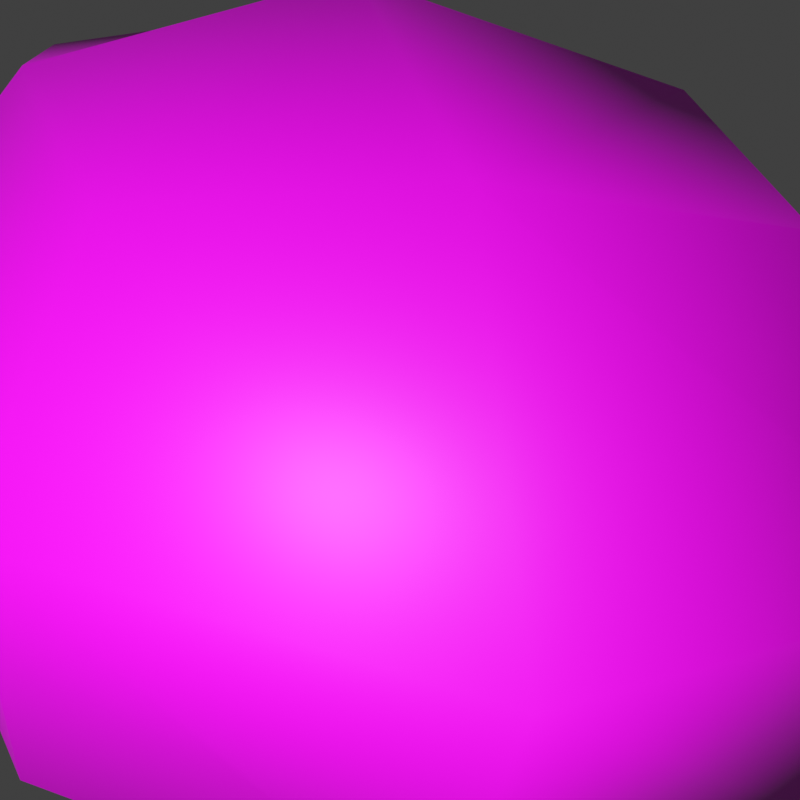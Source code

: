 # Source: Guppy.blend  (saved by Blender 4.5.90; exported with 4.5.12 LTS)
import bpy
from mathutils import Matrix  # noqa: F401  (used for matrix-valued properties, if any)

bpy.ops.wm.read_factory_settings(use_empty=True)
scene = bpy.context.scene
scene.name = 'Scene'

# ---- collections
col_collection = bpy.data.collections.new('Collection'); scene.collection.children.link(col_collection)
col_guppy2 = bpy.data.collections.new('Guppy2'); col_collection.children.link(col_guppy2)
col_guppy2.hide_render = True
col_guppy1 = bpy.data.collections.new('Guppy1'); col_collection.children.link(col_guppy1)
col_guppy1.hide_render = True
col_tank = bpy.data.collections.new('Tank'); col_collection.children.link(col_tank)
col_tank.hide_render = True
col_collection_4 = bpy.data.collections.new('Collection 4'); col_collection.children.link(col_collection_4)

# ---- images (referenced by path relative to the original .blend; pixels are not part of the script)
import os
ASSET_DIR = os.environ.get("B2B_ASSET_DIR", "")  # directory of the original .blend (textures are referenced by path, not embedded)
HERE = os.path.dirname(os.path.abspath(__file__))  # packed textures are extracted next to this script under _unpacked/

def load_image(name, relpath, width, height, colorspace="sRGB"):
    """Load a texture the original file referenced (path relative to the .blend, or extracted next to this script)."""
    p = next((c for c in (os.path.join(HERE, relpath), os.path.join(ASSET_DIR, relpath)) if relpath and os.path.exists(c)), "")
    if p:
        img = bpy.data.images.load(p, check_existing=True)
        img.name = name
    else:  # same state as the original file: an image datablock whose file is absent (Cycles renders it pink)
        img = bpy.data.images.new(name, width, height)
        img.source = "FILE"
        img.filepath = "//" + (relpath or name)
    img.colorspace_settings.name = colorspace
    return img
img_guppy_tex = load_image('guppy_tex', 'guppy_tex.png', 1024, 1024, 'sRGB')
img_substrate_png = load_image('substrate.png', 'substrate.png', 1024, 1024, 'sRGB')
img_rock_png = load_image('rock.png', 'rock.png', 1024, 1024, 'sRGB')

# ---- materials (node trees are filled in below, after node groups)
mat_material_001 = bpy.data.materials.new('Material.001')
mat_material = bpy.data.materials.new('Material')
mat_material.use_backface_culling = True
mat_material_002 = bpy.data.materials.new('Material.002')
mat_material_003 = bpy.data.materials.new('Material.003')
mat_material_004 = bpy.data.materials.new('Material.004')

# ---- material node trees
mat_material_001.use_nodes = True; mat_material_001.node_tree.nodes.clear()
_N = mat_material_001.node_tree.nodes; _L = mat_material_001.node_tree.links
n0 = _N.new('ShaderNodeOutputMaterial'); n0.name = 'Material Output'; n0.location = (200, 100)
n1 = _N.new('ShaderNodeBsdfPrincipled'); n1.name = 'Principled BSDF'; n1.location = (-200, 100)
n2 = _N.new('ShaderNodeTexImage'); n2.name = 'Image Texture'; n2.location = (-490, 80)
n2.image = img_guppy_tex
_L.new(n1.outputs[0], n0.inputs[0])
_L.new(n2.outputs[0], n1.inputs[0])
n0.is_active_output = True
mat_material.use_nodes = True; mat_material.node_tree.nodes.clear()
_N = mat_material.node_tree.nodes; _L = mat_material.node_tree.links
n0 = _N.new('ShaderNodeOutputMaterial'); n0.name = 'Material Output'; n0.location = (200, 100)
n1 = _N.new('ShaderNodeEmission'); n1.name = 'Emission'; n1.location = (-200, 100)
n1.inputs[0].default_value = (0.2219, 0.7926, 1.0, 1.0)
_L.new(n1.outputs[0], n0.inputs[0])
n0.is_active_output = True
mat_material_002.use_nodes = True; mat_material_002.node_tree.nodes.clear()
_N = mat_material_002.node_tree.nodes; _L = mat_material_002.node_tree.links
n0 = _N.new('ShaderNodeBsdfPrincipled'); n0.name = 'Principled BSDF'; n0.location = (-200, 100)
n0.inputs[0].default_value = (0.0, 0.0, 0.0, 1.0)
n1 = _N.new('ShaderNodeOutputMaterial'); n1.name = 'Material Output'; n1.location = (200, 100)
_L.new(n0.outputs[0], n1.inputs[0])
n1.is_active_output = True
mat_material_003.use_nodes = True; mat_material_003.node_tree.nodes.clear()
_N = mat_material_003.node_tree.nodes; _L = mat_material_003.node_tree.links
n0 = _N.new('ShaderNodeBsdfPrincipled'); n0.name = 'Principled BSDF'; n0.location = (-166, 127)
n0.inputs[27].default_value = (0.2159, 0.6867, 1.0, 1.0)
n0.inputs[28].default_value = 0.1
n1 = _N.new('ShaderNodeOutputMaterial'); n1.name = 'Material Output'; n1.location = (153, 131)
n2 = _N.new('ShaderNodeTexImage'); n2.name = 'Image Texture'; n2.location = (-492, 91)
n2.image = img_substrate_png
n2.interpolation = 'Closest'
_L.new(n0.outputs[0], n1.inputs[0])
_L.new(n2.outputs[0], n0.inputs[0])
n1.is_active_output = True
mat_material_004.use_nodes = True; mat_material_004.node_tree.nodes.clear()
_N = mat_material_004.node_tree.nodes; _L = mat_material_004.node_tree.links
n0 = _N.new('ShaderNodeBsdfPrincipled'); n0.name = 'Principled BSDF'; n0.location = (-200, 100)
n1 = _N.new('ShaderNodeOutputMaterial'); n1.name = 'Material Output'; n1.location = (200, 100)
n2 = _N.new('ShaderNodeTexImage'); n2.name = 'Image Texture'; n2.location = (-490, 80)
n2.image = img_rock_png
_L.new(n0.outputs[0], n1.inputs[0])
_L.new(n2.outputs[0], n0.inputs[0])
n1.is_active_output = True

# ---- world
world_world = bpy.data.worlds.new('World'); scene.world = world_world
world_world.use_nodes = True; world_world.node_tree.nodes.clear()
_N = world_world.node_tree.nodes; _L = world_world.node_tree.links
n0 = _N.new('ShaderNodeOutputWorld'); n0.name = 'World Output'; n0.location = (200, 100)
n1 = _N.new('ShaderNodeBackground'); n1.name = 'Background'; n1.location = (-200, 100)
n1.inputs[0].default_value = (0.05088, 0.05088, 0.05088, 1.0)
_L.new(n1.outputs[0], n0.inputs[0])
n0.is_active_output = True
world_world.color = (0.05088, 0.05088, 0.05088)
world_world.sun_shadow_jitter_overblur = 0.0

# ---- cameras
cam_camera = bpy.data.cameras.new('Camera')
cam_camera.clip_end = 150.0
cam_camera.ortho_scale = 7.314

# ---- lights
light_light = bpy.data.lights.new('Light', 'POINT')
light_light.energy = 4000.0
light_light.shadow_soft_size = 0.1

# ---- meshes
me_cylinder_002 = bpy.data.meshes.new('Cylinder.002')
me_cylinder_002.from_pydata([(-0.08965, -0.05542, -0.1613), (-0.3351, -0.05309, 1.801), (-0.1856, -0.1108, -0.1613), (-0.3763, -0.1926, 1.59), (-0.2816, -0.05542, -0.1613), (-0.4807, -0.1419, 1.555), (0.1608, -0.2, 1.232), (-0.3584, -0.2336, 1.478), (-0.4628, -0.1828, 1.443), (0.1608, -0.2, 0.2748), (-0.1856, -0.4, 0.2748), (-0.5321, -0.2, 0.2748), (-0.519, -0.05309, 1.801), (-0.4291, -0.1062, 1.821), (-0.1856, -0.4, 1.232), (-0.5321, -0.2, 1.232), (-0.4069, -0.2167, 1.437), (-0.4933, -0.1519, 1.492), (-0.3457, -0.2236, 1.541), (-0.4322, -0.1588, 1.596), (-0.08965, 0.0, -0.1613), (-0.3351, 0.0, 1.801), (-0.2816, 0.0, -0.1613), (-0.519, 0.0, 1.801), (-0.6227, 0.0, 1.232), (0.1608, 0.0, 1.232), (0.1608, 0.0, 0.2748), (-0.6227, 0.0, 0.2748), (-0.4548, -0.188, 1.621), (-0.3879, -0.2285, 1.614), (-0.3513, -0.2656, 1.556), (-0.3665, -0.2776, 1.479), (-0.528, -0.1797, 1.496), (-0.4915, -0.2168, 1.438), (-0.4245, -0.2573, 1.431), (-0.5129, -0.1678, 1.572), (-0.4291, 0.0, 1.821), (-1.152, 0.0, -0.7241), (-0.7568, 0.0, 0.2924), (-0.08965, 0.0, -0.9817), (-0.2816, 0.0, -0.9817), (0.7267, 0.0, -0.7359), (-0.6227, 0.0, 0.7535), (0.1608, -0.2, 0.7535), (0.4612, -0.4456, 0.7535)], [], [(25, 21, 1, 6), (6, 1, 13, 14), (19, 5, 35, 28), (21, 36, 13, 1), (22, 20, 0, 2, 4), (10, 14, 15, 11), (9, 43, 6, 14, 10), (26, 25, 6, 43, 9), (20, 26, 9, 0), (0, 9, 10, 2), (2, 10, 11, 4), (5, 19, 3, 13, 12), (3, 18, 7, 14, 13), (8, 17, 5, 12, 15), (7, 16, 8, 15, 14), (11, 15, 24, 42, 27), (15, 12, 23, 24), (4, 11, 27, 22), (31, 30, 29, 28, 35, 32, 33, 34), (3, 19, 28, 29), (5, 17, 32, 35), (8, 16, 34, 33), (7, 18, 30, 31), (18, 3, 29, 30), (16, 7, 31, 34), (17, 8, 33, 32), (13, 36, 23, 12), (22, 27, 38, 37), (20, 22, 40, 39), (20, 41, 26), (22, 37, 40), (20, 39, 41), (43, 6, 44), (27, 42, 38)])
_uv = me_cylinder_002.uv_layers.new(name='UVMap')
_uv.uv.foreach_set('vector', [0.75, 0.8855, 0.75, 1.0, 0.6667, 1.0, 0.6667, 0.8855, 0.6667, 0.8855, 0.6667, 1.0, 0.5, 1.0, 0.5, 0.8855, 0.4154, 0.9902, 0.4, 0.9902, 0.4, 0.9902, 0.4154, 0.9902, 0.4578, 0.25, 0.25, 0.25, 0.25, 0.01, 0.4578, 0.13, 0.5422, 0.25, 0.9578, 0.25, 0.9578, 0.13, 0.75, 0.01, 0.5422, 0.13, 0.5, 0.6206, 0.5, 0.8855, 0.3333, 0.8855, 0.3333, 0.6206, 0.6667, 0.6206, 0.6667, 0.7531, 0.6667, 0.8855, 0.5, 0.8855, 0.5, 0.6206, 0.75, 0.6206, 0.75, 0.8855, 0.6667, 0.8855, 0.6667, 0.7531, 0.6667, 0.6206, 0.75, 0.5, 0.75, 0.6206, 0.6667, 0.6206, 0.6667, 0.5, 0.6667, 0.5, 0.6667, 0.6206, 0.5, 0.6206, 0.5, 0.5, 0.5, 0.5, 0.5, 0.6206, 0.3333, 0.6206, 0.3333, 0.5, 0.4, 0.9902, 0.4154, 0.9902, 0.4309, 0.9902, 0.5, 1.0, 0.3333, 1.0, 0.4309, 0.9902, 0.4524, 0.9428, 0.4739, 0.8953, 0.5, 0.8855, 0.5, 1.0, 0.3582, 0.8953, 0.3791, 0.9428, 0.4, 0.9902, 0.3333, 1.0, 0.3333, 0.8855, 0.4739, 0.8953, 0.4161, 0.8953, 0.3582, 0.8953, 0.3333, 0.8855, 0.5, 0.8855, 0.3333, 0.6206, 0.3333, 0.8855, 0.25, 0.8855, 0.25, 0.7531, 0.25, 0.6206, 0.3333, 0.8855, 0.3333, 1.0, 0.25, 1.0, 0.25, 0.8855, 0.3333, 0.5, 0.3333, 0.6206, 0.25, 0.6206, 0.25, 0.5, 0.4739, 0.8953, 0.4524, 0.9428, 0.4309, 0.9902, 0.4154, 0.9902, 0.4, 0.9902, 0.3791, 0.9428, 0.3582, 0.8953, 0.4161, 0.8953, 0.4309, 0.9902, 0.4154, 0.9902, 0.4154, 0.9902, 0.4309, 0.9902, 0.4, 0.9902, 0.3791, 0.9428, 0.3791, 0.9428, 0.4, 0.9902, 0.3582, 0.8953, 0.4161, 0.8953, 0.4161, 0.8953, 0.3582, 0.8953, 0.4739, 0.8953, 0.4524, 0.9428, 0.4524, 0.9428, 0.4739, 0.8953, 0.4524, 0.9428, 0.4309, 0.9902, 0.4309, 0.9902, 0.4524, 0.9428, 0.4161, 0.8953, 0.4739, 0.8953, 0.4739, 0.8953, 0.4161, 0.8953, 0.3791, 0.9428, 0.3582, 0.8953, 0.3582, 0.8953, 0.3791, 0.9428, 0.25, 0.01, 0.25, 0.25, 0.04215, 0.25, 0.04215, 0.13, 0.25, 0.5, 0.25, 0.6206, 0.25, 0.6206, 0.25, 0.5, 0.9578, 0.25, 0.5422, 0.25, 0.5422, 0.25, 0.9578, 0.25, 0.75, 0.5, 0.75, 0.5, 0.75, 0.6206, 0.5422, 0.25, 0.25, 0.5, 0.5422, 0.25, 0.75, 0.5, 0.9578, 0.25, 0.75, 0.5, 0.6667, 0.7531, 0.6667, 0.8855, 0.0, 0.0, 0.25, 0.6206, 0.25, 0.7531, 0.25, 0.6206])
me_cylinder_002.update()
me_cylinder_004 = bpy.data.meshes.new('Cylinder.004')
me_cylinder_004.from_pydata([(0.1459, -0.05542, -0.6562), (-0.09958, -0.05309, 1.306), (0.04989, -0.1108, -0.6562), (-0.1407, -0.1926, 1.095), (-0.04611, -0.05542, -0.6562), (-0.2451, -0.1419, 1.06), (0.3963, -0.2, 0.7373), (-0.1228, -0.2336, 0.9827), (-0.2272, -0.1828, 0.9476), (0.3963, -0.2, -0.2202), (0.04989, -0.4, -0.2202), (-0.2965, -0.2, -0.2202), (-0.2835, -0.05309, 1.306), (-0.1936, -0.1062, 1.326), (0.04989, -0.4, 0.7373), (-0.2965, -0.2, 0.7373), (-0.1713, -0.2167, 0.9418), (-0.2578, -0.1519, 0.9967), (-0.1102, -0.2236, 1.046), (-0.1966, -0.1588, 1.101), (0.1459, -6.309e-09, -0.6562), (-0.09958, -6.309e-09, 1.306), (-0.04611, -6.309e-09, -0.6562), (-0.2835, -6.309e-09, 1.306), (-0.3872, -6.309e-09, 0.7373), (0.3963, -6.309e-09, 0.7373), (0.3963, -6.309e-09, -0.2202), (-0.3872, -6.309e-09, -0.2202), (-0.2193, -0.188, 1.126), (-0.1524, -0.2285, 1.119), (-0.1158, -0.2656, 1.061), (-0.131, -0.2776, 0.9845), (-0.2925, -0.1797, 1.001), (-0.2559, -0.2168, 0.9426), (-0.189, -0.2573, 0.9356), (-0.2773, -0.1678, 1.077), (-0.1936, -6.309e-09, 1.326), (-0.9165, -6.309e-09, -1.219), (-0.7559, -6.309e-09, -0.2025), (0.1459, -6.309e-09, -1.477), (-0.04611, -6.309e-09, -1.477), (0.9623, -6.309e-09, -1.231), (-0.3872, -6.309e-09, 0.2586), (0.3963, -0.2, 0.2586), (0.6968, -0.4456, 0.2586), (0.1459, 0.05542, -0.6562), (-0.09958, 0.05309, 1.306), (0.04989, 0.1108, -0.6562), (-0.1407, 0.1926, 1.095), (-0.04611, 0.05542, -0.6562), (-0.2451, 0.1419, 1.06), (0.3963, 0.2, 0.7373), (-0.1228, 0.2336, 0.9827), (-0.2272, 0.1828, 0.9476), (0.3963, 0.2, -0.2202), (0.04989, 0.4, -0.2202), (-0.2965, 0.2, -0.2202), (-0.2835, 0.05309, 1.306), (-0.1936, 0.1062, 1.326), (0.04989, 0.4, 0.7373), (-0.2965, 0.2, 0.7373), (-0.1713, 0.2167, 0.9418), (-0.2578, 0.1519, 0.9967), (-0.1102, 0.2236, 1.046), (-0.1966, 0.1588, 1.101), (-0.2193, 0.188, 1.126), (-0.1524, 0.2285, 1.119), (-0.1158, 0.2656, 1.061), (-0.131, 0.2776, 0.9845), (-0.2925, 0.1797, 1.001), (-0.2559, 0.2168, 0.9426), (-0.189, 0.2573, 0.9356), (-0.2773, 0.1678, 1.077), (0.3963, 0.2, 0.2586), (0.6968, 0.4456, 0.2586)], [], [(25, 1, 6), (1, 14, 6), (19, 35, 28), (36, 1, 21), (20, 0, 2), (10, 15, 11), (43, 14, 10), (25, 6, 43), (26, 0, 20), (0, 10, 2), (10, 4, 2), (19, 13, 12), (18, 14, 13), (17, 12, 15), (16, 15, 14), (15, 24, 42), (12, 24, 15), (4, 27, 22), (28, 32, 34), (19, 29, 3), (17, 35, 5), (8, 34, 33), (18, 31, 7), (3, 30, 18), (7, 34, 16), (8, 32, 17), (36, 12, 13), (22, 38, 37), (22, 39, 20), (20, 41, 26), (22, 37, 40), (20, 39, 41), (43, 6, 44), (27, 42, 38), (25, 46, 21), (59, 46, 51), (64, 72, 50), (46, 36, 21), (47, 45, 20), (55, 60, 59), (59, 51, 73), (73, 51, 25), (45, 26, 20), (47, 54, 45), (47, 56, 55), (58, 48, 64), (58, 59, 63), (60, 57, 62), (60, 53, 61), (42, 24, 60), (24, 57, 60), (49, 27, 56), (69, 65, 67), (66, 64, 48), (50, 69, 62), (70, 61, 53), (52, 67, 63), (67, 48, 63), (71, 52, 61), (69, 53, 62), (57, 36, 58), (73, 74, 51), (25, 21, 1), (1, 13, 14), (19, 5, 35), (36, 13, 1), (4, 22, 2), (22, 20, 2), (10, 14, 15), (10, 9, 43), (43, 6, 14), (9, 26, 43), (26, 25, 43), (26, 9, 0), (0, 9, 10), (10, 11, 4), (12, 5, 19), (19, 3, 13), (13, 3, 18), (18, 7, 14), (15, 8, 17), (17, 5, 12), (14, 7, 16), (16, 8, 15), (27, 11, 42), (11, 15, 42), (12, 23, 24), (4, 11, 27), (34, 31, 30), (30, 29, 34), (29, 28, 34), (28, 35, 32), (32, 33, 34), (19, 28, 29), (17, 32, 35), (8, 16, 34), (18, 30, 31), (3, 29, 30), (7, 31, 34), (8, 33, 32), (36, 23, 12), (22, 27, 38), (22, 40, 39), (25, 51, 46), (59, 58, 46), (64, 65, 72), (46, 58, 36), (20, 22, 47), (22, 49, 47), (55, 56, 60), (73, 54, 55), (55, 59, 73), (25, 26, 73), (26, 54, 73), (45, 54, 26), (47, 55, 54), (47, 49, 56), (64, 50, 57), (57, 58, 64), (63, 48, 58), (59, 52, 63), (62, 53, 60), (57, 50, 62), (61, 52, 59), (59, 60, 61), (60, 56, 42), (56, 27, 42), (24, 23, 57), (49, 22, 27), (67, 68, 69), (68, 71, 69), (71, 70, 69), (69, 72, 65), (65, 66, 67), (66, 65, 64), (50, 72, 69), (70, 71, 61), (52, 68, 67), (67, 66, 48), (71, 68, 52), (69, 70, 53), (57, 23, 36)])
me_cylinder_004.polygons.foreach_set('use_smooth', [True] * 142)
_uv = me_cylinder_004.uv_layers.new(name='UVMap')
_uv.uv.foreach_set('vector', [0.6038, 0.8003, 0.5965, 0.6462, 0.6579, 0.7926, 0.3959, 0.02071, 0.3074, 0.1737, 0.2328, 0.152, 0.9202, 0.4531, 0.9084, 0.4646, 0.9088, 0.449, 0.5784, 0.6224, 0.5965, 0.6462, 0.5821, 0.6483, 0.1659, 0.9452, 0.1513, 0.9415, 0.143, 0.9124, 0.2682, 0.4301, 0.4124, 0.186, 0.3732, 0.4425, 0.2132, 0.2802, 0.3074, 0.1737, 0.2682, 0.4301, 0.8702, 0.02071, 0.9248, 0.02071, 0.9248, 0.1491, 0.8702, 0.2774, 0.8853, 0.4076, 0.8702, 0.4076, 0.2517, 0.5342, 0.2682, 0.4301, 0.2723, 0.5402, 0.2682, 0.4301, 0.3015, 0.5437, 0.2723, 0.5402, 0.4046, 0.08271, 0.417, 0.0211, 0.4435, 0.02974, 0.375, 0.09468, 0.3074, 0.1737, 0.417, 0.0211, 0.4167, 0.1135, 0.4435, 0.02974, 0.4124, 0.186, 0.3871, 0.1255, 0.4124, 0.186, 0.3074, 0.1737, 0.4124, 0.186, 0.4512, 0.1859, 0.4316, 0.3141, 0.4435, 0.02974, 0.4512, 0.1859, 0.4124, 0.186, 0.1641, 0.8906, 0.2017, 0.8036, 0.1788, 0.8944, 0.2785, 0.8039, 0.2932, 0.8408, 0.2578, 0.8553, 0.4227, 0.8985, 0.4332, 0.9181, 0.4227, 0.9164, 0.9202, 0.484, 0.9084, 0.4646, 0.92, 0.4661, 0.491, 0.8193, 0.4791, 0.8388, 0.4791, 0.8174, 0.6682, 0.8652, 0.6756, 0.8869, 0.6644, 0.8827, 0.6644, 0.8514, 0.6801, 0.8659, 0.6682, 0.8652, 0.4939, 0.8509, 0.4791, 0.8388, 0.491, 0.8372, 0.491, 0.8193, 0.4825, 0.8036, 0.4939, 0.8077, 0.5784, 0.6224, 0.5894, 0.5968, 0.6072, 0.6183, 0.3057, 0.5424, 0.5083, 0.4557, 0.5083, 0.7359, 0.3057, 0.5424, 0.2223, 0.7527, 0.2559, 0.5329, 0.2559, 0.5329, 0.02071, 0.6467, 0.2088, 0.4038, 0.3057, 0.5424, 0.5083, 0.7359, 0.2721, 0.7621, 0.2559, 0.5329, 0.2223, 0.7527, 0.02071, 0.6467, 0.02071, 0.9042, 0.1013, 0.8036, 0.1013, 0.9718, 0.412, 0.4423, 0.4316, 0.3141, 0.5083, 0.4557, 0.6038, 0.8003, 0.5678, 0.6503, 0.5821, 0.6483, 0.7578, 0.5903, 0.7777, 0.4554, 0.867, 0.5938, 0.5497, 0.8523, 0.5658, 0.8687, 0.5542, 0.8685, 0.5678, 0.6503, 0.5784, 0.6224, 0.5821, 0.6483, 0.2017, 0.9272, 0.1806, 0.9489, 0.1659, 0.9452, 0.707, 0.44, 0.6089, 0.1846, 0.707, 0.1797, 0.7578, 0.5903, 0.867, 0.5938, 0.8623, 0.7226, 0.8155, 0.1491, 0.8155, 0.02071, 0.8702, 0.02071, 0.855, 0.4076, 0.8702, 0.2774, 0.8702, 0.4076, 0.7851, 0.9783, 0.8576, 0.8514, 0.8153, 0.9793, 0.6412, 0.5541, 0.6089, 0.445, 0.707, 0.44, 0.6032, 0.02071, 0.6309, 0.08355, 0.6147, 0.08274, 0.6032, 0.02071, 0.707, 0.1797, 0.6426, 0.09667, 0.6089, 0.1846, 0.5775, 0.02752, 0.6038, 0.1125, 0.6089, 0.1846, 0.6155, 0.1256, 0.6317, 0.1264, 0.5497, 0.3138, 0.5497, 0.1836, 0.6089, 0.1846, 0.5497, 0.1836, 0.5775, 0.02752, 0.6089, 0.1846, 0.6141, 0.5554, 0.5497, 0.444, 0.6089, 0.445, 0.3346, 0.8389, 0.3483, 0.8036, 0.3813, 0.8209, 0.4746, 0.9181, 0.4851, 0.8985, 0.4851, 0.9164, 0.5542, 0.8685, 0.5604, 0.889, 0.5497, 0.8854, 0.4376, 0.8174, 0.4256, 0.8372, 0.4256, 0.8193, 0.623, 0.8827, 0.6072, 0.8659, 0.6192, 0.8652, 0.6072, 0.8659, 0.623, 0.8514, 0.6192, 0.8652, 0.4376, 0.8388, 0.4227, 0.8509, 0.4256, 0.8372, 0.4342, 0.8036, 0.4256, 0.8193, 0.4227, 0.8077, 0.5607, 0.6009, 0.5784, 0.6224, 0.5497, 0.6264, 0.8155, 0.1491, 0.7484, 0.1331, 0.8155, 0.02071, 0.6038, 0.8003, 0.5821, 0.6483, 0.5965, 0.6462, 0.5965, 0.6462, 0.6072, 0.6183, 0.6988, 0.6918, 0.9202, 0.4531, 0.92, 0.4661, 0.9084, 0.4646, 0.5784, 0.6224, 0.6072, 0.6183, 0.5965, 0.6462, 0.1641, 0.8906, 0.1788, 0.8944, 0.143, 0.9124, 0.1788, 0.8944, 0.1659, 0.9452, 0.143, 0.9124, 0.2682, 0.4301, 0.3074, 0.1737, 0.4124, 0.186, 0.2682, 0.4301, 0.1936, 0.4085, 0.2132, 0.2802, 0.2132, 0.2802, 0.2328, 0.152, 0.3074, 0.1737, 0.9248, 0.2774, 0.8702, 0.2774, 0.9248, 0.1491, 0.8702, 0.2774, 0.8702, 0.02071, 0.9248, 0.1491, 0.8702, 0.2774, 0.9248, 0.2774, 0.8853, 0.4076, 0.2517, 0.5342, 0.1936, 0.4085, 0.2682, 0.4301, 0.2682, 0.4301, 0.3732, 0.4425, 0.3015, 0.5437, 0.4435, 0.02974, 0.4168, 0.09564, 0.4046, 0.08271, 0.4046, 0.08271, 0.3873, 0.08231, 0.417, 0.0211, 0.417, 0.0211, 0.3873, 0.08231, 0.375, 0.09468, 0.375, 0.09468, 0.3749, 0.1126, 0.3074, 0.1737, 0.4124, 0.186, 0.4044, 0.1259, 0.4167, 0.1135, 0.4167, 0.1135, 0.4168, 0.09564, 0.4435, 0.02974, 0.3074, 0.1737, 0.3749, 0.1126, 0.3871, 0.1255, 0.3871, 0.1255, 0.4044, 0.1259, 0.4124, 0.186, 0.412, 0.4423, 0.3732, 0.4425, 0.4316, 0.3141, 0.3732, 0.4425, 0.4124, 0.186, 0.4316, 0.3141, 0.5534, 0.02586, 0.5654, 0.02669, 0.5497, 0.1836, 0.1641, 0.8906, 0.1427, 0.8142, 0.2017, 0.8036, 0.2578, 0.8553, 0.2432, 0.8398, 0.2432, 0.8184, 0.2432, 0.8184, 0.2578, 0.8036, 0.2578, 0.8553, 0.2578, 0.8036, 0.2785, 0.8039, 0.2578, 0.8553, 0.2785, 0.8039, 0.2932, 0.8194, 0.2932, 0.8408, 0.2932, 0.8408, 0.2785, 0.8556, 0.2578, 0.8553, 0.4227, 0.8985, 0.4332, 0.8966, 0.4332, 0.9181, 0.9202, 0.484, 0.9088, 0.486, 0.9084, 0.4646, 0.491, 0.8193, 0.491, 0.8372, 0.4791, 0.8388, 0.6682, 0.8652, 0.6801, 0.8659, 0.6756, 0.8869, 0.6644, 0.8514, 0.6756, 0.8494, 0.6801, 0.8659, 0.4939, 0.8509, 0.4825, 0.8552, 0.4791, 0.8388, 0.491, 0.8193, 0.4791, 0.8174, 0.4825, 0.8036, 0.5784, 0.6224, 0.5751, 0.5989, 0.5894, 0.5968, 0.3057, 0.5424, 0.412, 0.4423, 0.5083, 0.4557, 0.3057, 0.5424, 0.2721, 0.7621, 0.2223, 0.7527, 0.6038, 0.8003, 0.5497, 0.808, 0.5678, 0.6503, 0.7578, 0.5903, 0.7484, 0.449, 0.7777, 0.4554, 0.5497, 0.8523, 0.5604, 0.8494, 0.5658, 0.8687, 0.5678, 0.6503, 0.5497, 0.6264, 0.5784, 0.6224, 0.1659, 0.9452, 0.1788, 0.8944, 0.2017, 0.9272, 0.1788, 0.8944, 0.1935, 0.8981, 0.2017, 0.9272, 0.707, 0.44, 0.6089, 0.445, 0.6089, 0.1846, 0.8623, 0.7226, 0.8576, 0.8514, 0.7484, 0.848, 0.7484, 0.848, 0.7578, 0.5903, 0.8623, 0.7226, 0.8702, 0.02071, 0.8702, 0.2774, 0.8155, 0.1491, 0.8702, 0.2774, 0.8155, 0.2774, 0.8155, 0.1491, 0.855, 0.4076, 0.8155, 0.2774, 0.8702, 0.2774, 0.7851, 0.9783, 0.7484, 0.848, 0.8576, 0.8514, 0.6412, 0.5541, 0.6141, 0.5554, 0.6089, 0.445, 0.6147, 0.08274, 0.6035, 0.09471, 0.5775, 0.02752, 0.5775, 0.02752, 0.6032, 0.02071, 0.6147, 0.08274, 0.6426, 0.09667, 0.6309, 0.08355, 0.6032, 0.02071, 0.707, 0.1797, 0.6429, 0.1144, 0.6426, 0.09667, 0.6038, 0.1125, 0.6155, 0.1256, 0.6089, 0.1846, 0.5775, 0.02752, 0.6035, 0.09471, 0.6038, 0.1125, 0.6317, 0.1264, 0.6429, 0.1144, 0.707, 0.1797, 0.707, 0.1797, 0.6089, 0.1846, 0.6317, 0.1264, 0.6089, 0.1846, 0.6089, 0.445, 0.5497, 0.3138, 0.6089, 0.445, 0.5497, 0.444, 0.5497, 0.3138, 0.5497, 0.1836, 0.5654, 0.02669, 0.5775, 0.02752, 0.1935, 0.8981, 0.1788, 0.8944, 0.2017, 0.8036, 0.3813, 0.8209, 0.3813, 0.8421, 0.3346, 0.8389, 0.3813, 0.8421, 0.3677, 0.8562, 0.3346, 0.8389, 0.3677, 0.8562, 0.3483, 0.8548, 0.3346, 0.8389, 0.3346, 0.8389, 0.3346, 0.8176, 0.3483, 0.8036, 0.3483, 0.8036, 0.3677, 0.8049, 0.3813, 0.8209, 0.4746, 0.9181, 0.4746, 0.8966, 0.4851, 0.8985, 0.5542, 0.8685, 0.5658, 0.8687, 0.5604, 0.889, 0.4376, 0.8174, 0.4376, 0.8388, 0.4256, 0.8372, 0.623, 0.8827, 0.6117, 0.8869, 0.6072, 0.8659, 0.6072, 0.8659, 0.6117, 0.8494, 0.623, 0.8514, 0.4376, 0.8388, 0.4342, 0.8552, 0.4227, 0.8509, 0.4342, 0.8036, 0.4376, 0.8174, 0.4256, 0.8193, 0.5607, 0.6009, 0.5751, 0.5989, 0.5784, 0.6224])
me_cylinder_004.materials.append(mat_material_001)
me_cylinder_004.use_paint_bone_selection = False
me_cylinder_004.use_paint_mask = True
me_cylinder_004.update()
me_cylinder = bpy.data.meshes.new('Cylinder')
me_cylinder.from_pydata([(-15.12, 45.94, 76.08), (44.77, 42.86, -100.0), (-34.81, 10.56, 99.21), (52.97, 40.37, -100.0), (60.53, 36.34, -100.0), (72.58, 24.28, -100.0), (-27.96, 5.984, 99.21), (79.11, 8.526, -100.0), (205.9, -1.731e-06, -103.4), (79.11, -8.526, -100.0), (72.58, -24.28, -100.0), (60.53, -36.34, -100.0), (-30.93, -8.956, 99.21), (44.77, -42.86, -100.0), (-34.81, -10.56, 99.21), (-15.12, -45.94, 76.08), (27.72, -42.86, -100.0), (-44.68, -10.56, 99.21), (11.97, -36.34, -100.0), (-51.53, -5.984, 99.21), (-6.614, -8.895, -100.0), (-53.14, -2.101, 99.21), (-71.69, -1.731e-06, -96.35), (-6.614, 8.526, -100.0), (-53.14, 2.101, 99.21), (-51.53, 5.984, 99.21), (11.97, 36.34, -100.0), (27.72, 42.86, -100.0), (-44.68, 10.56, 99.21), (70.09, -9.196e-07, 46.52), (68.74, -13.67, 46.52), (-49.56, -49.56, 46.52), (-64.75, -26.82, 46.52), (-68.74, -13.67, 46.52), (-68.74, 13.67, 46.52), (-49.56, 49.56, 46.52), (-2.949, 50.89, 72.34), (30.07, 28.83, 72.34), (37.82, -10.12, 72.34), (30.07, -28.83, 72.34), (15.76, -43.14, 72.34), (-2.949, -50.89, 72.34), (-23.2, -50.89, 72.34), (-49.76, -36.69, 72.34), (-56.22, -28.83, 72.34), (-56.22, 28.83, 72.34), (-49.76, 36.69, 72.34), (-23.2, 50.89, 72.34), (18.17, 91.32, -5.914), (77.42, 51.73, -5.914), (86.03, 35.63, -5.914), (86.03, -35.63, -5.914), (77.42, -51.73, -5.914), (18.17, -91.32, -5.914), (-18.17, -91.32, -5.914), (-35.63, -86.03, -5.914), (-51.73, -77.42, -5.914), (-65.84, -65.84, -5.914), (-86.03, -35.63, -5.914), (-91.32, -18.17, -5.914), (-93.11, -7.052e-07, -5.914), (-91.32, 18.17, -5.914), (-86.03, 35.63, -5.914), (-65.84, 65.84, -5.914), (-51.73, 77.42, -5.914), (-35.63, 86.03, -5.914), (-18.17, 91.32, -5.914), (24.96, 86.74, -25.93), (56.85, 73.54, -25.93), (81.25, 49.14, -25.93), (89.42, 33.85, -25.93), (94.45, 17.25, -25.93), (94.45, -17.25, -25.93), (89.42, -33.85, -25.93), (81.25, -49.14, -25.93), (56.85, -73.54, -25.93), (24.96, -86.74, -25.93), (-79.03, -17.25, -25.93), (-116.1, -8.475e-07, -59.66), (-79.03, 17.25, -25.93), (17.8, 89.49, 21.07), (50.69, 75.87, 21.07), (75.87, 50.69, 21.07), (84.3, 34.92, 21.07), (91.25, -6.441e-07, 21.07), (84.3, -34.92, 21.07), (75.87, -50.69, 21.07), (50.69, -75.87, 21.07), (17.8, -89.49, 21.07), (-17.8, -89.49, 21.07), (-34.92, -84.3, 21.07), (-64.52, -64.52, 21.07), (-84.3, -34.92, 21.07), (-91.25, -6.441e-07, 21.07), (-89.49, 17.8, 21.07), (-84.3, 34.92, 21.07), (-64.52, 64.52, 21.07), (-34.92, 84.3, 21.07), (-17.8, 89.49, 21.07), (52.97, 40.37, -100.0), (51.06, 3.008, -106.1), (51.36, -3.159e-06, -106.1), (51.06, -3.008, -106.1), (20.82, -3.008, -106.1), (20.82, 3.008, -106.1), (51.06, 3.008, -106.1), (51.06, -3.008, -106.1), (20.82, -3.008, -106.1), (20.82, 3.008, -106.1), (20.82, -2.861e-06, -106.1), (-6.614, -1.907e-06, -100.0), (238.8, -1.731e-06, -146.4), (-71.69, -1.731e-06, -96.35), (56.58, -3.159e-06, -111.3), (81.89, -3.159e-06, -183.1), (-29.13, -1.907e-06, -182.2), (-138.2, -1.731e-06, -161.8), (87.36, -3.159e-06, -182.7), (-37.38, -1.907e-06, -181.4), (-141.1, -1.731e-06, -123.9), (100.1, -1.289e-06, -74.28), (-159.8, -1.731e-06, -142.3), (163.6, 75.45, 11.19), (163.9, 75.67, 5.527), (165.4, 72.14, 11.19), (165.7, 72.29, 5.527), (165.4, -76.21, 11.19), (165.7, -76.36, 5.527), (163.6, -79.52, 11.19), (163.9, -79.74, 5.527)], [(3, 99)], [(40, 87, 39), (108, 109, 110), (92, 32, 33), (66, 48, 67), (82, 37, 29), (91, 32, 92), (10, 11, 102), (20, 18, 56), (95, 94, 34), (89, 41, 42), (36, 47, 0), (75, 13, 11), (84, 29, 30), (77, 22, 20), (35, 46, 47), (65, 97, 98), (84, 51, 72), (34, 45, 35), (33, 24, 34), (68, 48, 81), (12, 40, 39), (97, 65, 64), (69, 68, 49), (104, 23, 26), (77, 60, 78), (60, 79, 78), (79, 61, 62), (41, 40, 15), (44, 32, 43), (74, 51, 52), (36, 98, 47), (84, 71, 50), (16, 13, 76), (68, 4, 3), (70, 71, 5), (120, 72, 9), (120, 8, 7), (73, 74, 10), (74, 11, 10), (53, 88, 89), (49, 122, 123), (22, 79, 23), (50, 123, 125), (81, 80, 36), (91, 57, 56), (91, 58, 57), (96, 62, 95), (60, 93, 94), (93, 60, 59), (110, 109, 107), (42, 43, 31), (7, 101, 100), (9, 101, 8), (66, 27, 26), (102, 107, 106), (100, 108, 105), (104, 103, 109), (106, 109, 107), (109, 105, 108), (18, 16, 54), (110, 22, 112), (9, 8, 120), (7, 71, 120), (2, 12, 6), (53, 76, 75), (8, 101, 113), (28, 15, 0), (17, 28, 24), (109, 115, 114), (4, 69, 5), (123, 124, 125), (126, 129, 127), (83, 122, 82), (51, 129, 52), (51, 126, 127), (85, 128, 126), (50, 124, 83), (52, 128, 86), (0, 14, 2), (40, 41, 88), (88, 87, 40), (87, 86, 39), (22, 23, 110), (23, 108, 110), (33, 34, 93), (34, 94, 93), (93, 92, 33), (1, 27, 67), (27, 66, 67), (37, 38, 29), (38, 30, 29), (29, 84, 83), (83, 82, 29), (91, 31, 32), (11, 13, 102), (13, 16, 102), (16, 18, 103), (18, 20, 103), (103, 102, 16), (102, 9, 10), (56, 57, 77), (57, 58, 77), (58, 59, 77), (77, 20, 56), (34, 35, 95), (35, 96, 95), (89, 88, 41), (0, 2, 6), (6, 37, 0), (37, 36, 0), (47, 28, 0), (75, 76, 13), (30, 38, 39), (39, 86, 30), (86, 85, 30), (85, 84, 30), (77, 78, 22), (46, 45, 28), (45, 25, 28), (28, 47, 46), (47, 98, 97), (97, 96, 35), (97, 35, 47), (98, 80, 48), (48, 66, 98), (66, 65, 98), (72, 120, 84), (84, 85, 51), (51, 73, 72), (34, 24, 45), (24, 25, 45), (45, 46, 35), (33, 21, 24), (67, 48, 68), (48, 80, 81), (37, 6, 38), (6, 12, 39), (38, 6, 39), (63, 96, 64), (96, 97, 64), (68, 81, 49), (81, 82, 49), (49, 50, 69), (50, 70, 69), (26, 27, 104), (27, 1, 100), (104, 27, 100), (1, 3, 100), (3, 4, 100), (4, 5, 100), (5, 7, 100), (77, 59, 60), (60, 61, 79), (62, 63, 79), (63, 64, 79), (64, 26, 23), (23, 79, 64), (40, 12, 15), (12, 14, 15), (15, 17, 42), (42, 41, 15), (44, 19, 21), (21, 33, 44), (33, 32, 44), (32, 31, 43), (52, 86, 87), (87, 75, 52), (75, 74, 52), (74, 73, 51), (36, 80, 98), (84, 120, 71), (71, 70, 50), (50, 83, 84), (76, 53, 54), (54, 16, 76), (3, 1, 68), (1, 67, 68), (7, 5, 71), (5, 69, 70), (10, 9, 72), (72, 73, 10), (74, 75, 11), (89, 90, 55), (55, 54, 89), (54, 53, 89), (49, 82, 122), (22, 78, 79), (50, 49, 123), (36, 37, 81), (37, 82, 81), (55, 90, 56), (90, 91, 56), (91, 92, 58), (96, 63, 62), (94, 95, 62), (62, 61, 94), (61, 60, 94), (58, 92, 59), (92, 93, 59), (107, 20, 110), (20, 22, 110), (89, 42, 90), (42, 17, 43), (90, 42, 31), (17, 19, 44), (17, 44, 43), (31, 91, 90), (7, 8, 101), (9, 102, 101), (64, 65, 26), (65, 66, 26), (102, 103, 107), (100, 104, 108), (103, 107, 109), (109, 108, 104), (106, 101, 109), (109, 101, 105), (54, 55, 18), (55, 56, 18), (119, 121, 116), (116, 118, 112), (118, 110, 112), (119, 116, 112), (2, 14, 12), (75, 87, 53), (87, 88, 53), (113, 117, 8), (117, 111, 8), (28, 17, 15), (28, 25, 24), (24, 21, 19), (19, 17, 24), (114, 101, 109), (109, 110, 115), (4, 68, 69), (123, 122, 124), (126, 128, 129), (83, 124, 122), (51, 127, 129), (51, 85, 126), (85, 86, 128), (50, 125, 124), (52, 129, 128), (0, 15, 14)])
_uv = me_cylinder.uv_layers.new(name='UVMap')
_uv.uv.foreach_set('vector', [0.5938, 0.9308, 0.5938, 0.8027, 0.6562, 0.9308, 0.5146, 0.2968, 0.5146, 0.25, 0.25, 0.5, 0.3125, 0.8027, 0.3125, 0.8663, 0.2812, 0.8663, 0.03125, 0.7352, 0.9688, 0.7352, 0.9687, 0.6852, 0.8438, 0.8027, 0.8437, 0.9308, 0.75, 0.8663, 0.375, 0.8027, 0.3125, 0.8663, 0.3125, 0.8027, 0.6562, 0.5, 0.5938, 0.5, 0.7188, 0.5, 0.2812, 0.5, 0.4062, 0.5, 0.4062, 0.7352, 0.1875, 0.8027, 0.2188, 0.8027, 0.2188, 0.8663, 0.4688, 0.8027, 0.5312, 0.9308, 0.4688, 0.9308, 0.9688, 0.9308, 0.03125, 0.9308, 1.0, 1.0, 0.5938, 0.6852, 0.5312, 0.5, 0.5938, 0.5, 0.75, 0.8027, 0.75, 0.8663, 0.7188, 0.8663, 0.2812, 0.6852, 0.25, 0.5, 0.2812, 0.5, 0.125, 0.8663, 0.125, 0.9308, 0.03125, 0.9308, 0.0625, 0.7352, 0.0625, 0.8027, 0.03125, 0.8027, 0.75, 0.8027, 0.6875, 0.7352, 0.7188, 0.6852, 0.2188, 0.8663, 0.1562, 0.9308, 0.125, 0.8663, 0.2812, 0.8663, 0.2188, 1.0, 0.2188, 0.8663, 0.9062, 0.6852, 0.9688, 0.7352, 0.9062, 0.8027, 0.5938, 1.0, 0.5938, 0.9308, 0.6562, 0.9308, 0.0625, 0.8027, 0.0625, 0.7352, 0.09375, 0.7352, 0.8438, 0.6852, 0.9062, 0.6852, 0.8438, 0.7352, 0.2188, 0.5, 0.2188, 0.5, 0.09375, 0.5, 0.2812, 0.6852, 0.25, 0.7352, 0.25, 0.6852, 0.25, 0.7352, 0.2188, 0.6852, 0.25, 0.6852, 0.2188, 0.6852, 0.2188, 0.7352, 0.1875, 0.7352, 0.5312, 0.9308, 0.5938, 0.9308, 0.5, 1.0, 0.3438, 0.9308, 0.3125, 0.8663, 0.375, 0.9308, 0.6562, 0.6852, 0.6875, 0.7352, 0.6562, 0.7352, 0.9688, 0.9308, 0.03125, 0.8027, 0.03125, 0.9308, 0.75, 0.8027, 0.7812, 0.6852, 0.8125, 0.7352, 0.4688, 0.5, 0.5312, 0.5, 0.5312, 0.6852, 0.9062, 0.6852, 0.9062, 0.5, 0.9375, 0.5, 0.8125, 0.6852, 0.7812, 0.6852, 0.8438, 0.5, 0.75, 0.5926, 0.7188, 0.6852, 0.7188, 0.5, 0.75, 0.5926, 0.75, 0.5, 0.7812, 0.5, 0.6875, 0.6852, 0.6562, 0.6852, 0.6562, 0.5, 0.6562, 0.6852, 0.5938, 0.5, 0.6562, 0.5, 0.5312, 0.7352, 0.5312, 0.8027, 0.4688, 0.8027, 0.8438, 0.7352, 0.8438, 0.8027, 0.8438, 0.7352, 0.25, 0.5, 0.2188, 0.6852, 0.2188, 0.5, 0.8125, 0.7352, 0.8438, 0.7352, 0.8125, 0.7352, 0.9062, 0.8027, 0.9687, 0.8027, 0.9688, 0.9308, 0.375, 0.8027, 0.375, 0.7352, 0.4062, 0.7352, 0.375, 0.8027, 0.3125, 0.7352, 0.375, 0.7352, 0.125, 0.8027, 0.1875, 0.7352, 0.1875, 0.8027, 0.25, 0.7352, 0.25, 0.8027, 0.2188, 0.8027, 0.25, 0.8027, 0.25, 0.7352, 0.2812, 0.7352, 0.25, 0.5, 0.5146, 0.25, 0.5146, 0.2032, 0.4688, 0.9308, 0.375, 0.9308, 0.375, 0.8663, 0.7812, 0.5, 0.75, 0.5, 0.7812, 0.5, 0.7188, 0.5, 0.75, 0.5, 0.75, 0.5, 0.03125, 0.7352, 0.03125, 0.5, 0.09375, 0.5, 0.9854, 0.2032, 0.5146, 0.2032, 0.9854, 0.2032, 0.9854, 0.2968, 0.5146, 0.2968, 0.9854, 0.2968, 0.5146, 0.2968, 0.5146, 0.2032, 0.5146, 0.25, 0.0, 0.0, 0.0, 0.0, 0.0, 0.0, 0.0, 0.0, 0.0, 0.0, 0.0, 0.0, 0.4062, 0.5, 0.4688, 0.5, 0.4688, 0.7352, 0.25, 0.5, 0.25, 0.5, 0.25, 0.5, 0.7188, 0.5, 0.75, 0.5, 0.75, 0.5926, 0.7812, 0.5, 0.7812, 0.6852, 0.75, 0.5926, 0.2968, 0.4854, 0.3833, 0.05045, 0.4496, 0.3833, 0.5312, 0.7352, 0.5312, 0.6852, 0.5938, 0.6852, 0.75, 0.5, 0.75, 0.5, 0.75, 0.5, 0.2032, 0.4854, 0.25, 0.01, 0.25, 0.49, 0.2032, 0.01461, 0.2032, 0.4854, 0.01461, 0.2968, 0.5146, 0.25, 0.25, 0.5, 0.0, 0.0, 0.9062, 0.5, 0.8438, 0.6852, 0.8438, 0.5, 0.8438, 0.7352, 0.8125, 0.8027, 0.8125, 0.7352, 0.6875, 0.8027, 0.6562, 0.7352, 0.6875, 0.7352, 0.8125, 0.8027, 0.8438, 0.8027, 0.8438, 0.8027, 0.6875, 0.7352, 0.6562, 0.7352, 0.6562, 0.7352, 0.6875, 0.7352, 0.6875, 0.8027, 0.6875, 0.7352, 0.6875, 0.8027, 0.6562, 0.8027, 0.6875, 0.8027, 0.8125, 0.7352, 0.8125, 0.8027, 0.8125, 0.8027, 0.6562, 0.7352, 0.6562, 0.8027, 0.6562, 0.8027, 0.25, 0.49, 0.2968, 0.01461, 0.2968, 0.4854, 0.5938, 0.9308, 0.5312, 0.9308, 0.5312, 0.8027, 0.5312, 0.8027, 0.5938, 0.8027, 0.5938, 0.9308, 0.5938, 0.8027, 0.6562, 0.8027, 0.6562, 0.9308, 0.25, 0.5, 0.2188, 0.5, 0.25, 0.5, 0.2188, 0.5, 0.5146, 0.2968, 0.25, 0.5, 0.2812, 0.8663, 0.2188, 0.8663, 0.25, 0.8027, 0.2188, 0.8663, 0.2188, 0.8027, 0.25, 0.8027, 0.25, 0.8027, 0.3125, 0.8027, 0.2812, 0.8663, 0.9688, 0.5, 0.03125, 0.5, 0.9687, 0.6852, 0.03125, 0.5, 0.03125, 0.7352, 0.9687, 0.6852, 0.8437, 0.9308, 0.7188, 0.9308, 0.75, 0.8663, 0.7188, 0.9308, 0.7188, 0.8663, 0.75, 0.8663, 0.75, 0.8663, 0.75, 0.8027, 0.8125, 0.8027, 0.8125, 0.8027, 0.8438, 0.8027, 0.75, 0.8663, 0.375, 0.8027, 0.375, 0.8663, 0.3125, 0.8663, 0.5938, 0.5, 0.5312, 0.5, 0.7188, 0.5, 0.5312, 0.5, 0.4688, 0.5, 0.7188, 0.5, 0.4688, 0.5, 0.4062, 0.5, 0.5146, 0.2032, 0.4062, 0.5, 0.2812, 0.5, 0.5146, 0.2032, 0.5146, 0.2032, 0.7188, 0.5, 0.4688, 0.5, 0.7188, 0.5, 0.7188, 0.5, 0.6562, 0.5, 0.4062, 0.7352, 0.375, 0.7352, 0.2812, 0.6852, 0.375, 0.7352, 0.3125, 0.7352, 0.2812, 0.6852, 0.3125, 0.7352, 0.2812, 0.7352, 0.2812, 0.6852, 0.2812, 0.6852, 0.2812, 0.5, 0.4062, 0.7352, 0.2188, 0.8663, 0.125, 0.8663, 0.1875, 0.8027, 0.125, 0.8663, 0.125, 0.8027, 0.1875, 0.8027, 0.4688, 0.8027, 0.5312, 0.8027, 0.5312, 0.9308, 1.0, 1.0, 0.9688, 1.0, 0.8438, 1.0, 0.8438, 1.0, 0.8437, 0.9308, 1.0, 1.0, 0.8437, 0.9308, 0.9688, 0.9308, 1.0, 1.0, 0.03125, 0.9308, 0.03125, 1.0, 1.0, 1.0, 0.5938, 0.6852, 0.5312, 0.6852, 0.5312, 0.5, 0.7188, 0.8663, 0.7188, 0.9308, 0.6562, 0.9308, 0.6562, 0.9308, 0.6562, 0.8027, 0.7188, 0.8663, 0.6562, 0.8027, 0.6875, 0.8027, 0.7188, 0.8663, 0.6875, 0.8027, 0.75, 0.8027, 0.7188, 0.8663, 0.2812, 0.6852, 0.25, 0.6852, 0.25, 0.5, 0.125, 0.9308, 0.1562, 0.9308, 0.03125, 1.0, 0.1562, 0.9308, 0.1562, 1.0, 0.03125, 1.0, 0.03125, 1.0, 0.03125, 0.9308, 0.125, 0.9308, 0.03125, 0.9308, 0.03125, 0.8027, 0.0625, 0.8027, 0.0625, 0.8027, 0.125, 0.8027, 0.125, 0.8663, 0.0625, 0.8027, 0.125, 0.8663, 0.03125, 0.9308, 0.03125, 0.8027, 0.9687, 0.8027, 0.9688, 0.7352, 0.9688, 0.7352, 0.03125, 0.7352, 0.03125, 0.8027, 0.03125, 0.7352, 0.0625, 0.7352, 0.03125, 0.8027, 0.7188, 0.6852, 0.75, 0.5926, 0.75, 0.8027, 0.75, 0.8027, 0.6875, 0.8027, 0.6875, 0.7352, 0.6875, 0.7352, 0.6875, 0.6852, 0.7188, 0.6852, 0.2188, 0.8663, 0.2188, 1.0, 0.1562, 0.9308, 0.2188, 1.0, 0.1562, 1.0, 0.1562, 0.9308, 0.1562, 0.9308, 0.125, 0.9308, 0.125, 0.8663, 0.2812, 0.8663, 0.2812, 1.0, 0.2188, 1.0, 0.9687, 0.6852, 0.9688, 0.7352, 0.9062, 0.6852, 0.9688, 0.7352, 0.9687, 0.8027, 0.9062, 0.8027, 0.8437, 0.9308, 0.8438, 1.0, 0.7188, 0.9308, 0.8438, 1.0, 0.5938, 1.0, 0.6562, 0.9308, 0.7188, 0.9308, 0.8438, 1.0, 0.6562, 0.9308, 0.125, 0.7352, 0.125, 0.8027, 0.09375, 0.7352, 0.125, 0.8027, 0.0625, 0.8027, 0.09375, 0.7352, 0.9062, 0.6852, 0.9062, 0.8027, 0.8438, 0.7352, 0.9062, 0.8027, 0.8438, 0.8027, 0.8438, 0.7352, 0.8438, 0.7352, 0.8125, 0.7352, 0.8438, 0.6852, 0.8125, 0.7352, 0.8125, 0.6852, 0.8438, 0.6852, 0.09375, 0.5, 0.03125, 0.5, 0.2188, 0.5, 0.03125, 0.5, 0.9688, 0.5, 0.9854, 0.2968, 0.2188, 0.5, 0.03125, 0.5, 0.9854, 0.2968, 0.9688, 0.5, 0.9375, 0.5, 0.9854, 0.2968, 0.9375, 0.5, 0.9062, 0.5, 0.9854, 0.2968, 0.9062, 0.5, 0.8438, 0.5, 0.9854, 0.2968, 0.8438, 0.5, 0.7812, 0.5, 0.9854, 0.2968, 0.2812, 0.6852, 0.2812, 0.7352, 0.25, 0.7352, 0.25, 0.7352, 0.2188, 0.7352, 0.2188, 0.6852, 0.1875, 0.7352, 0.125, 0.7352, 0.2188, 0.6852, 0.125, 0.7352, 0.09375, 0.7352, 0.2188, 0.6852, 0.09375, 0.7352, 0.09375, 0.5, 0.2188, 0.5, 0.2188, 0.5, 0.2188, 0.6852, 0.09375, 0.7352, 0.5938, 0.9308, 0.5938, 1.0, 0.5, 1.0, 0.5938, 1.0, 0.5312, 1.0, 0.5, 1.0, 0.5, 1.0, 0.4688, 1.0, 0.4688, 0.9308, 0.4688, 0.9308, 0.5312, 0.9308, 0.5, 1.0, 0.3438, 0.9308, 0.3438, 1.0, 0.2812, 1.0, 0.2812, 1.0, 0.2812, 0.8663, 0.3438, 0.9308, 0.2812, 0.8663, 0.3125, 0.8663, 0.3438, 0.9308, 0.3125, 0.8663, 0.375, 0.8663, 0.375, 0.9308, 0.6562, 0.7352, 0.6562, 0.8027, 0.5938, 0.8027, 0.5938, 0.8027, 0.5938, 0.6852, 0.6562, 0.7352, 0.5938, 0.6852, 0.6562, 0.6852, 0.6562, 0.7352, 0.6562, 0.6852, 0.6875, 0.6852, 0.6875, 0.7352, 0.9688, 0.9308, 0.9687, 0.8027, 0.03125, 0.8027, 0.75, 0.8027, 0.75, 0.5926, 0.7812, 0.6852, 0.7812, 0.6852, 0.8125, 0.6852, 0.8125, 0.7352, 0.8125, 0.7352, 0.8125, 0.8027, 0.75, 0.8027, 0.5312, 0.6852, 0.5312, 0.7352, 0.4688, 0.7352, 0.4688, 0.7352, 0.4688, 0.5, 0.5312, 0.6852, 0.9375, 0.5, 0.9688, 0.5, 0.9062, 0.6852, 0.9688, 0.5, 0.9687, 0.6852, 0.9062, 0.6852, 0.7812, 0.5, 0.8438, 0.5, 0.7812, 0.6852, 0.8438, 0.5, 0.8438, 0.6852, 0.8125, 0.6852, 0.6562, 0.5, 0.7188, 0.5, 0.7188, 0.6852, 0.7188, 0.6852, 0.6875, 0.6852, 0.6562, 0.5, 0.6562, 0.6852, 0.5938, 0.6852, 0.5938, 0.5, 0.4688, 0.8027, 0.4375, 0.8027, 0.4375, 0.7352, 0.4375, 0.7352, 0.4688, 0.7352, 0.4688, 0.8027, 0.4688, 0.7352, 0.5312, 0.7352, 0.4688, 0.8027, 0.8438, 0.7352, 0.8438, 0.8027, 0.8438, 0.8027, 0.25, 0.5, 0.25, 0.6852, 0.2188, 0.6852, 0.8125, 0.7352, 0.8438, 0.7352, 0.8438, 0.7352, 0.9688, 0.9308, 0.8437, 0.9308, 0.9062, 0.8027, 0.8437, 0.9308, 0.8438, 0.8027, 0.9062, 0.8027, 0.4375, 0.7352, 0.4375, 0.8027, 0.4062, 0.7352, 0.4375, 0.8027, 0.375, 0.8027, 0.4062, 0.7352, 0.375, 0.8027, 0.3125, 0.8027, 0.3125, 0.7352, 0.125, 0.8027, 0.125, 0.7352, 0.1875, 0.7352, 0.2188, 0.8027, 0.1875, 0.8027, 0.1875, 0.7352, 0.1875, 0.7352, 0.2188, 0.7352, 0.2188, 0.8027, 0.2188, 0.7352, 0.25, 0.7352, 0.2188, 0.8027, 0.3125, 0.7352, 0.3125, 0.8027, 0.2812, 0.7352, 0.3125, 0.8027, 0.25, 0.8027, 0.2812, 0.7352, 0.5146, 0.2032, 0.2812, 0.5, 0.25, 0.5, 0.2812, 0.5, 0.25, 0.5, 0.25, 0.5, 0.4688, 0.8027, 0.4688, 0.9308, 0.4375, 0.8027, 0.4688, 0.9308, 0.4688, 1.0, 0.375, 0.9308, 0.4375, 0.8027, 0.4688, 0.9308, 0.375, 0.8663, 0.4688, 1.0, 0.3438, 1.0, 0.3438, 0.9308, 0.4688, 1.0, 0.3438, 0.9308, 0.375, 0.9308, 0.375, 0.8663, 0.375, 0.8027, 0.4375, 0.8027, 0.7812, 0.5, 0.75, 0.5, 0.75, 0.5, 0.7188, 0.5, 0.7188, 0.5, 0.75, 0.5, 0.09375, 0.7352, 0.0625, 0.7352, 0.09375, 0.5, 0.0625, 0.7352, 0.03125, 0.7352, 0.09375, 0.5, 0.9854, 0.2032, 0.5146, 0.2032, 0.5146, 0.2032, 0.9854, 0.2968, 0.5146, 0.2968, 0.5146, 0.2968, 0.5146, 0.2032, 0.5146, 0.2032, 0.5146, 0.25, 0.5146, 0.25, 0.5146, 0.2968, 0.5146, 0.2968, 0.0, 0.0, 0.0, 0.0, 0.0, 0.0, 0.0, 0.0, 0.0, 0.0, 0.0, 0.0, 0.4688, 0.7352, 0.4375, 0.7352, 0.4062, 0.5, 0.4375, 0.7352, 0.4062, 0.7352, 0.4062, 0.5, 0.25, 0.5, 0.25, 0.5, 0.25, 0.5, 0.25, 0.5, 0.25, 0.5, 0.25, 0.5, 0.25, 0.5, 0.25, 0.5, 0.25, 0.5, 0.25, 0.5, 0.25, 0.5, 0.25, 0.5, 0.2968, 0.4854, 0.2968, 0.01461, 0.3833, 0.05045, 0.5938, 0.6852, 0.5938, 0.8027, 0.5312, 0.7352, 0.5938, 0.8027, 0.5312, 0.8027, 0.5312, 0.7352, 0.75, 0.5, 0.75, 0.5, 0.75, 0.5, 0.75, 0.5, 0.75, 0.5, 0.75, 0.5, 0.2032, 0.4854, 0.2032, 0.01461, 0.25, 0.01, 0.2032, 0.4854, 0.05045, 0.3833, 0.01461, 0.2968, 0.01461, 0.2968, 0.01461, 0.2032, 0.05045, 0.1167, 0.05045, 0.1167, 0.2032, 0.01461, 0.01461, 0.2968, 0.0, 0.0, 0.0, 0.0, 0.5146, 0.25, 0.5146, 0.25, 0.25, 0.5, 0.25, 0.5, 0.9062, 0.5, 0.9062, 0.6852, 0.8438, 0.6852, 0.8438, 0.7352, 0.8438, 0.8027, 0.8125, 0.8027, 0.6875, 0.8027, 0.6562, 0.8027, 0.6562, 0.7352, 0.8125, 0.8027, 0.8125, 0.8027, 0.8438, 0.8027, 0.6875, 0.7352, 0.6875, 0.7352, 0.6562, 0.7352, 0.6875, 0.7352, 0.6875, 0.8027, 0.6875, 0.8027, 0.6875, 0.8027, 0.6562, 0.8027, 0.6562, 0.8027, 0.8125, 0.7352, 0.8125, 0.7352, 0.8125, 0.8027, 0.6562, 0.7352, 0.6562, 0.7352, 0.6562, 0.8027, 0.25, 0.49, 0.25, 0.01, 0.2968, 0.01461])
me_cylinder.update()
me_cylinder_001 = bpy.data.meshes.new('Cylinder.001')
me_cylinder_001.from_pydata([(36.25, 43.7, -100.0), (-15.12, 45.94, 76.08), (44.77, 42.86, -100.0), (-34.81, 10.56, 99.21), (52.97, 40.37, -100.0), (-32.79, 9.951, 99.21), (60.53, 36.34, -100.0), (-30.93, 8.956, 99.21), (67.15, 30.9, -100.0), (-29.3, 7.616, 99.21), (72.58, 24.28, -100.0), (-27.96, 5.984, 99.21), (76.62, 16.72, -100.0), (-26.96, 4.122, 99.21), (79.11, 8.526, -100.0), (-26.35, 2.101, 99.21), (205.9, -1.731e-06, -103.4), (-26.14, -2.897e-06, 99.21), (79.11, -8.526, -100.0), (-26.35, -2.101, 99.21), (76.62, -16.72, -100.0), (-26.96, -4.122, 99.21), (72.58, -24.28, -100.0), (-27.96, -5.984, 99.21), (67.15, -30.9, -100.0), (-29.3, -7.616, 99.21), (60.53, -36.34, -100.0), (-30.93, -8.956, 99.21), (52.97, -40.37, -100.0), (-32.79, -9.951, 99.21), (44.77, -42.86, -100.0), (-34.81, -10.56, 99.21), (36.25, -43.7, -100.0), (-15.12, -45.94, 76.08), (27.72, -42.86, -100.0), (-44.68, -10.56, 99.21), (19.52, -40.37, -100.0), (-46.7, -9.951, 99.21), (11.97, -36.34, -100.0), (-48.56, -8.956, 99.21), (5.346, -30.9, -100.0), (-50.19, -7.616, 99.21), (-0.0888, -24.28, -100.0), (-51.53, -5.984, 99.21), (-4.127, -16.72, -100.0), (-52.53, -4.122, 99.21), (-6.614, -8.895, -100.0), (-53.14, -2.101, 99.21), (-71.69, -1.731e-06, -96.35), (-53.35, -2.897e-06, 99.21), (-6.614, 8.526, -100.0), (-53.14, 2.101, 99.21), (-4.127, 16.72, -100.0), (-52.53, 4.122, 99.21), (-0.0888, 24.28, -100.0), (-51.53, 5.984, 99.21), (5.346, 30.9, -100.0), (-50.19, 7.616, 99.21), (11.97, 36.34, -100.0), (-48.56, 8.956, 99.21), (19.52, 40.37, -100.0), (-46.7, 9.951, 99.21), (27.72, 42.86, -100.0), (-44.68, 10.56, 99.21), (1.141e-06, 70.09, 46.52), (13.67, 68.74, 46.52), (26.82, 64.75, 46.52), (38.94, 58.28, 46.52), (49.56, 49.56, 46.52), (58.28, 38.94, 46.52), (64.75, 26.82, 46.52), (68.74, 13.67, 46.52), (70.09, -9.196e-07, 46.52), (68.74, -13.67, 46.52), (64.75, -26.82, 46.52), (58.28, -38.94, 46.52), (49.56, -49.56, 46.52), (38.94, -58.28, 46.52), (26.82, -64.75, 46.52), (13.67, -68.74, 46.52), (1.141e-06, -70.09, 46.52), (-13.67, -68.74, 46.52), (-26.82, -64.75, 46.52), (-38.94, -58.28, 46.52), (-49.56, -49.56, 46.52), (-58.28, -38.94, 46.52), (-64.75, -26.82, 46.52), (-68.74, -13.67, 46.52), (-70.09, -9.196e-07, 46.52), (-68.74, 13.67, 46.52), (-64.75, 26.82, 46.52), (-58.28, 38.94, 46.52), (-49.56, 49.56, 46.52), (-38.94, 58.28, 46.52), (-26.82, 64.75, 46.52), (-13.67, 68.74, 46.52), (-13.07, 51.89, 72.34), (-2.949, 50.89, 72.34), (6.785, 47.94, 72.34), (15.76, 43.14, 72.34), (23.62, 36.69, 72.34), (30.07, 28.83, 72.34), (34.87, 19.86, 72.34), (37.82, 10.12, 72.34), (38.82, -1.561e-06, 72.34), (37.82, -10.12, 72.34), (34.87, -19.86, 72.34), (30.07, -28.83, 72.34), (23.62, -36.69, 72.34), (15.76, -43.14, 72.34), (6.785, -47.94, 72.34), (-2.949, -50.89, 72.34), (-13.07, -51.89, 72.34), (-23.2, -50.89, 72.34), (-32.93, -47.94, 72.34), (-41.9, -43.14, 72.34), (-49.76, -36.69, 72.34), (-56.22, -28.83, 72.34), (-61.01, -19.86, 72.34), (-63.97, -10.12, 72.34), (-64.96, -1.561e-06, 72.34), (-63.97, 10.12, 72.34), (-61.01, 19.86, 72.34), (-56.22, 28.83, 72.34), (-49.76, 36.69, 72.34), (-41.9, 43.14, 72.34), (-32.93, 47.94, 72.34), (-23.2, 50.89, 72.34), (18.17, 91.32, -5.914), (35.63, 86.03, -5.914), (51.73, 77.42, -5.914), (65.84, 65.84, -5.914), (77.42, 51.73, -5.914), (86.03, 35.63, -5.914), (91.32, 18.17, -5.914), (93.11, -7.052e-07, -5.914), (91.32, -18.17, -5.914), (86.03, -35.63, -5.914), (77.42, -51.73, -5.914), (65.84, -65.84, -5.914), (51.73, -77.42, -5.914), (35.63, -86.03, -5.914), (18.17, -91.32, -5.914), (-3.19e-07, -93.11, -5.914), (-18.17, -91.32, -5.914), (-35.63, -86.03, -5.914), (-51.73, -77.42, -5.914), (-65.84, -65.84, -5.914), (-77.42, -51.73, -5.914), (-86.03, -35.63, -5.914), (-91.32, -18.17, -5.914), (-93.11, -7.052e-07, -5.914), (-91.32, 18.17, -5.914), (-86.03, 35.63, -5.914), (-77.42, 51.73, -5.914), (-65.84, 65.84, -5.914), (-51.73, 77.42, -5.914), (-35.63, 86.03, -5.914), (-18.17, 91.32, -5.914), (-3.19e-07, 93.11, -5.914), (24.96, 86.74, -25.93), (41.56, 81.71, -25.93), (56.85, 73.54, -25.93), (70.25, 62.54, -25.93), (81.25, 49.14, -25.93), (89.42, 33.85, -25.93), (94.45, 17.25, -25.93), (96.15, -8.475e-07, -25.93), (94.45, -17.25, -25.93), (89.42, -33.85, -25.93), (81.25, -49.14, -25.93), (70.25, -62.54, -25.93), (56.85, -73.54, -25.93), (41.56, -81.71, -25.93), (24.96, -86.74, -25.93), (7.71, -88.44, -25.93), (-9.544, -86.74, -25.93), (-26.14, -81.71, -25.93), (-41.43, -73.54, -25.93), (-54.83, -62.54, -25.93), (-65.83, -49.14, -25.93), (-74.0, -33.85, -25.93), (-79.03, -17.25, -25.93), (-116.1, -8.475e-07, -59.66), (-79.03, 17.25, -25.93), (-74.0, 33.85, -25.93), (-65.83, 49.14, -25.93), (-54.83, 62.54, -25.93), (-41.43, 73.54, -25.93), (-26.14, 81.71, -25.93), (-9.544, 86.74, -25.93), (7.71, 88.44, -25.93), (1.695e-08, 91.25, 21.07), (17.8, 89.49, 21.07), (34.92, 84.3, 21.07), (50.69, 75.87, 21.07), (64.52, 64.52, 21.07), (75.87, 50.69, 21.07), (84.3, 34.92, 21.07), (89.49, 17.8, 21.07), (91.25, -6.441e-07, 21.07), (89.49, -17.8, 21.07), (84.3, -34.92, 21.07), (75.87, -50.69, 21.07), (64.52, -64.52, 21.07), (50.69, -75.87, 21.07), (34.92, -84.3, 21.07), (17.8, -89.49, 21.07), (1.695e-08, -91.25, 21.07), (-17.8, -89.49, 21.07), (-34.92, -84.3, 21.07), (-50.69, -75.87, 21.07), (-64.52, -64.52, 21.07), (-75.87, -50.69, 21.07), (-84.3, -34.92, 21.07), (-89.49, -17.8, 21.07), (-91.25, -6.441e-07, 21.07), (-89.49, 17.8, 21.07), (-84.3, 34.92, 21.07), (-75.87, 50.69, 21.07), (-64.52, 64.52, 21.07), (-50.69, 75.87, 21.07), (-34.92, 84.3, 21.07), (-17.8, 89.49, 21.07), (52.97, 40.37, -100.0), (35.94, 15.42, -106.1), (38.95, 15.12, -106.1), (41.84, 14.24, -106.1), (44.5, 12.82, -106.1), (46.84, 10.9, -106.1), (48.76, 8.565, -106.1), (50.18, 5.9, -106.1), (51.06, 3.008, -106.1), (51.36, -3.159e-06, -106.1), (51.06, -3.008, -106.1), (50.18, -5.9, -106.1), (48.76, -8.565, -106.1), (46.84, -10.9, -106.1), (44.5, -12.82, -106.1), (41.84, -14.24, -106.1), (38.95, -15.12, -106.1), (35.94, -15.42, -106.1), (32.93, -15.12, -106.1), (30.04, -14.24, -106.1), (27.37, -12.82, -106.1), (25.04, -10.9, -106.1), (23.12, -8.565, -106.1), (21.7, -5.9, -106.1), (20.82, -3.008, -106.1), (20.82, 3.008, -106.1), (21.7, 5.9, -106.1), (23.12, 8.565, -106.1), (25.04, 10.9, -106.1), (27.37, 12.82, -106.1), (30.04, 14.24, -106.1), (32.93, 15.12, -106.1), (51.06, 3.008, -106.1), (51.06, -3.008, -106.1), (20.82, -3.008, -106.1), (20.82, 3.008, -106.1), (20.82, -2.861e-06, -106.1), (20.82, -3.338e-06, -106.1), (-6.614, -1.907e-06, -100.0), (238.8, -1.731e-06, -146.4), (-71.69, -1.731e-06, -96.35), (56.58, -3.159e-06, -111.3), (-10.43, -1.907e-06, -105.4), (81.89, -3.159e-06, -183.1), (32.35, -2.861e-06, -185.2), (-29.13, -1.907e-06, -182.2), (174.5, -2.594e-06, -171.5), (-138.2, -1.731e-06, -161.8), (87.36, -3.159e-06, -182.7), (-37.38, -1.907e-06, -181.4), (-141.1, -1.731e-06, -123.9), (100.1, -1.289e-06, -74.28), (-159.8, -1.731e-06, -142.3), (163.6, 75.45, 11.19), (163.9, 75.67, 5.527), (165.4, 72.14, 11.19), (165.7, 72.29, 5.527), (165.4, -76.21, 11.19), (165.7, -76.36, 5.527), (163.6, -79.52, 11.19), (163.9, -79.74, 5.527)], [(4, 224)], [(96, 1, 3, 97), (97, 3, 5, 98), (98, 5, 7, 99), (99, 7, 9, 100), (100, 9, 11, 101), (101, 11, 13, 102), (102, 13, 15, 103), (103, 15, 17, 104), (104, 17, 19, 105), (105, 19, 21, 106), (106, 21, 23, 107), (107, 23, 25, 108), (108, 25, 27, 109), (109, 27, 29, 110), (110, 29, 31, 111), (111, 31, 33, 112), (112, 33, 35, 113), (113, 35, 37, 114), (114, 37, 39, 115), (115, 39, 41, 116), (116, 41, 43, 117), (117, 43, 45, 118), (118, 45, 47, 119), (119, 47, 49, 120), (120, 49, 51, 121), (121, 51, 53, 122), (122, 53, 55, 123), (123, 55, 57, 124), (124, 57, 59, 125), (125, 59, 61, 126), (31, 23, 15), (126, 61, 63, 127), (127, 63, 1, 96), (2, 4, 227, 226), (223, 95, 64, 192), (222, 94, 95, 223), (221, 93, 94, 222), (220, 92, 93, 221), (219, 91, 92, 220), (218, 90, 91, 219), (217, 89, 90, 218), (216, 88, 89, 217), (215, 87, 88, 216), (214, 86, 87, 215), (213, 85, 86, 214), (212, 84, 85, 213), (211, 83, 84, 212), (210, 82, 83, 211), (209, 81, 82, 210), (208, 80, 81, 209), (207, 79, 80, 208), (206, 78, 79, 207), (205, 77, 78, 206), (204, 76, 77, 205), (203, 75, 76, 204), (202, 74, 75, 203), (201, 73, 74, 202), (200, 72, 73, 201), (199, 71, 72, 200), (198, 70, 71, 199), (197, 69, 70, 198), (196, 68, 69, 197), (195, 67, 68, 196), (194, 66, 67, 195), (193, 65, 66, 194), (192, 64, 65, 193), (95, 127, 96, 64), (94, 126, 127, 95), (93, 125, 126, 94), (92, 124, 125, 93), (91, 123, 124, 92), (90, 122, 123, 91), (89, 121, 122, 90), (88, 120, 121, 89), (87, 119, 120, 88), (86, 118, 119, 87), (85, 117, 118, 86), (84, 116, 117, 85), (83, 115, 116, 84), (82, 114, 115, 83), (81, 113, 114, 82), (80, 112, 113, 81), (79, 111, 112, 80), (78, 110, 111, 79), (77, 109, 110, 78), (76, 108, 109, 77), (75, 107, 108, 76), (74, 106, 107, 75), (73, 105, 106, 74), (72, 104, 105, 73), (71, 103, 104, 72), (70, 102, 103, 71), (69, 101, 102, 70), (68, 100, 101, 69), (67, 99, 100, 68), (66, 98, 99, 67), (65, 97, 98, 66), (64, 96, 97, 65), (191, 159, 128, 160), (160, 128, 129, 161), (161, 129, 130, 162), (162, 130, 131, 163), (163, 131, 132, 164), (164, 132, 133, 165), (165, 133, 134, 166), (166, 134, 135, 167), (167, 135, 136, 168), (168, 136, 137, 169), (169, 137, 138, 170), (170, 138, 139, 171), (171, 139, 140, 172), (172, 140, 141, 173), (173, 141, 142, 174), (174, 142, 143, 175), (175, 143, 144, 176), (176, 144, 145, 177), (177, 145, 146, 178), (178, 146, 147, 179), (179, 147, 148, 180), (180, 148, 149, 181), (181, 149, 150, 182), (182, 150, 151, 183), (183, 151, 152, 184), (184, 152, 153, 185), (185, 153, 154, 186), (186, 154, 155, 187), (187, 155, 156, 188), (188, 156, 157, 189), (189, 157, 158, 190), (190, 158, 159, 191), (62, 190, 191, 0), (60, 189, 190, 62), (58, 188, 189, 60), (56, 187, 188, 58), (54, 186, 187, 56), (52, 185, 186, 54), (50, 184, 185, 52), (48, 184, 50), (182, 48, 46), (44, 181, 182, 46), (42, 180, 181, 44), (40, 179, 180, 42), (38, 178, 179, 40), (36, 177, 178, 38), (34, 176, 177, 36), (32, 175, 176, 34), (30, 174, 175, 32), (28, 173, 174, 30), (26, 172, 173, 28), (24, 171, 172, 26), (22, 170, 171, 24), (20, 169, 170, 22), (18, 168, 169, 20), (275, 168, 18), (275, 16, 14), (12, 165, 166, 14), (10, 164, 165, 12), (8, 163, 164, 10), (6, 162, 163, 8), (4, 161, 162, 6), (2, 160, 161, 4), (0, 191, 160, 2), (159, 192, 193, 128), (128, 193, 194, 129), (129, 194, 195, 130), (130, 195, 196, 131), (131, 196, 197, 132), (132, 197, 277, 278), (133, 198, 199, 134), (134, 199, 200, 135), (135, 200, 201, 136), (136, 201, 202, 137), (133, 132, 278, 280), (138, 203, 204, 139), (139, 204, 205, 140), (140, 205, 206, 141), (141, 206, 207, 142), (142, 207, 208, 143), (143, 208, 209, 144), (144, 209, 210, 145), (145, 210, 211, 146), (146, 211, 212, 147), (147, 212, 213, 148), (148, 213, 214, 149), (149, 214, 215, 150), (150, 215, 216, 151), (151, 216, 217, 152), (152, 217, 218, 153), (153, 218, 219, 154), (154, 219, 220, 155), (155, 220, 221, 156), (156, 221, 222, 157), (157, 222, 223, 158), (158, 223, 192, 159), (226, 230, 250), (20, 22, 236, 235), (38, 40, 245, 244), (56, 58, 253, 252), (12, 14, 232, 231), (30, 32, 241, 240), (48, 50, 262), (4, 6, 228, 227), (22, 24, 237, 236), (40, 42, 246, 245), (58, 60, 254, 253), (14, 16, 233, 232), (32, 34, 242, 241), (50, 52, 250, 249), (6, 8, 229, 228), (24, 26, 238, 237), (42, 44, 247, 246), (60, 62, 255, 254), (16, 18, 234, 233), (34, 36, 243, 242), (52, 54, 251, 250), (8, 10, 230, 229), (26, 28, 239, 238), (44, 46, 248, 247), (0, 2, 226, 225), (62, 0, 225, 255), (18, 20, 235, 234), (36, 38, 244, 243), (54, 56, 252, 251), (10, 12, 231, 230), (28, 30, 240, 239), (50, 259, 260, 262), (234, 248, 258, 257), (242, 244, 246), (232, 249, 259, 256), (249, 261, 248, 258, 260, 259), (258, 257, 233, 260), (262, 48, 264, 266), (260, 233, 256, 259), (262, 260, 258, 46), (262, 46, 48), (16, 265, 263), (265, 270, 263), (260, 269, 268), (233, 268, 267), (271, 273, 264), (48, 183, 184), (182, 183, 48), (18, 16, 275), (275, 167, 168), (14, 166, 275), (166, 167, 275), (255, 225, 226), (226, 227, 228), (228, 229, 230), (230, 231, 250), (231, 232, 250), (232, 249, 250), (250, 251, 252), (252, 253, 250), (253, 254, 250), (254, 255, 226), (226, 228, 230), (254, 226, 250), (247, 248, 234), (234, 235, 238), (235, 236, 238), (236, 237, 238), (238, 239, 240), (240, 241, 242), (242, 243, 244), (244, 245, 246), (246, 247, 238), (247, 234, 238), (238, 240, 246), (240, 242, 246), (16, 233, 265), (265, 272, 270), (260, 262, 269), (233, 260, 268), (273, 266, 264), (264, 274, 271), (274, 276, 271), (1, 35, 33), (63, 55, 47), (3, 33, 31), (5, 3, 7), (3, 31, 7), (31, 29, 27), (27, 25, 31), (25, 23, 31), (23, 21, 15), (21, 19, 15), (19, 17, 15), (15, 13, 7), (13, 11, 9), (7, 13, 9), (7, 31, 15), (1, 63, 35), (37, 35, 39), (35, 63, 39), (63, 61, 59), (59, 57, 63), (57, 55, 63), (55, 53, 47), (53, 51, 47), (51, 49, 47), (47, 45, 39), (45, 43, 39), (43, 41, 39), (39, 63, 47), (3, 1, 33), (278, 277, 279, 280), (282, 281, 283, 284), (197, 198, 279, 277), (138, 137, 282, 284), (137, 202, 281, 282), (202, 203, 283, 281), (198, 133, 280, 279), (203, 138, 284, 283)])
_uv = me_cylinder_001.uv_layers.new(name='UVMap')
_uv.uv.foreach_set('vector', [1.0, 0.9308, 1.0, 1.0, 0.9688, 1.0, 0.9688, 0.9308, 0.9688, 0.9308, 0.9688, 1.0, 0.9375, 1.0, 0.9375, 0.9308, 0.9375, 0.9308, 0.9375, 1.0, 0.9062, 1.0, 0.9062, 0.9308, 0.9062, 0.9308, 0.9062, 1.0, 0.875, 1.0, 0.875, 0.9308, 0.875, 0.9308, 0.875, 1.0, 0.8438, 1.0, 0.8437, 0.9308, 0.8437, 0.9308, 0.8438, 1.0, 0.8125, 1.0, 0.8125, 0.9308, 0.8125, 0.9308, 0.8125, 1.0, 0.7812, 1.0, 0.7812, 0.9308, 0.7812, 0.9308, 0.7812, 1.0, 0.75, 1.0, 0.75, 0.9308, 0.75, 0.9308, 0.75, 1.0, 0.7188, 1.0, 0.7188, 0.9308, 0.7188, 0.9308, 0.7188, 1.0, 0.6875, 1.0, 0.6875, 0.9308, 0.6875, 0.9308, 0.6875, 1.0, 0.6562, 1.0, 0.6562, 0.9308, 0.6562, 0.9308, 0.6562, 1.0, 0.625, 1.0, 0.625, 0.9308, 0.625, 0.9308, 0.625, 1.0, 0.5938, 1.0, 0.5938, 0.9308, 0.5938, 0.9308, 0.5938, 1.0, 0.5625, 1.0, 0.5625, 0.9308, 0.5625, 0.9308, 0.5625, 1.0, 0.5312, 1.0, 0.5312, 0.9308, 0.5312, 0.9308, 0.5312, 1.0, 0.5, 1.0, 0.5, 0.9308, 0.5, 0.9308, 0.5, 1.0, 0.4688, 1.0, 0.4688, 0.9308, 0.4688, 0.9308, 0.4688, 1.0, 0.4375, 1.0, 0.4375, 0.9308, 0.4375, 0.9308, 0.4375, 1.0, 0.4062, 1.0, 0.4062, 0.9308, 0.4062, 0.9308, 0.4062, 1.0, 0.375, 1.0, 0.375, 0.9308, 0.375, 0.9308, 0.375, 1.0, 0.3438, 1.0, 0.3438, 0.9308, 0.3438, 0.9308, 0.3438, 1.0, 0.3125, 1.0, 0.3125, 0.9308, 0.3125, 0.9308, 0.3125, 1.0, 0.2812, 1.0, 0.2812, 0.9308, 0.2812, 0.9308, 0.2812, 1.0, 0.25, 1.0, 0.25, 0.9308, 0.25, 0.9308, 0.25, 1.0, 0.2188, 1.0, 0.2188, 0.9308, 0.2188, 0.9308, 0.2188, 1.0, 0.1875, 1.0, 0.1875, 0.9308, 0.1875, 0.9308, 0.1875, 1.0, 0.1562, 1.0, 0.1562, 0.9308, 0.1562, 0.9308, 0.1562, 1.0, 0.125, 1.0, 0.125, 0.9308, 0.125, 0.9308, 0.125, 1.0, 0.09375, 1.0, 0.09375, 0.9308, 0.09375, 0.9308, 0.09375, 1.0, 0.0625, 1.0, 0.0625, 0.9308, 0.2968, 0.01461, 0.4496, 0.1167, 0.4854, 0.2968, 0.0625, 0.9308, 0.0625, 1.0, 0.03125, 1.0, 0.03125, 0.9308, 0.03125, 0.9308, 0.03125, 1.0, 0.0, 1.0, 0.0, 0.9308, 0.9688, 0.5, 0.9375, 0.5, 0.9375, 0.5, 0.9688, 0.5, 0.03125, 0.8027, 0.03125, 0.8663, 0.0, 0.8663, 0.0, 0.8027, 0.0625, 0.8027, 0.0625, 0.8663, 0.03125, 0.8663, 0.03125, 0.8027, 0.09375, 0.8027, 0.09375, 0.8663, 0.0625, 0.8663, 0.0625, 0.8027, 0.125, 0.8027, 0.125, 0.8663, 0.09375, 0.8663, 0.09375, 0.8027, 0.1562, 0.8027, 0.1562, 0.8663, 0.125, 0.8663, 0.125, 0.8027, 0.1875, 0.8027, 0.1875, 0.8663, 0.1562, 0.8663, 0.1562, 0.8027, 0.2188, 0.8027, 0.2188, 0.8663, 0.1875, 0.8663, 0.1875, 0.8027, 0.25, 0.8027, 0.25, 0.8663, 0.2188, 0.8663, 0.2188, 0.8027, 0.2812, 0.8027, 0.2812, 0.8663, 0.25, 0.8663, 0.25, 0.8027, 0.3125, 0.8027, 0.3125, 0.8663, 0.2812, 0.8663, 0.2812, 0.8027, 0.3438, 0.8027, 0.3438, 0.8663, 0.3125, 0.8663, 0.3125, 0.8027, 0.375, 0.8027, 0.375, 0.8663, 0.3438, 0.8663, 0.3438, 0.8027, 0.4062, 0.8027, 0.4062, 0.8663, 0.375, 0.8663, 0.375, 0.8027, 0.4375, 0.8027, 0.4375, 0.8663, 0.4062, 0.8663, 0.4062, 0.8027, 0.4688, 0.8027, 0.4688, 0.8663, 0.4375, 0.8663, 0.4375, 0.8027, 0.5, 0.8027, 0.5, 0.8663, 0.4688, 0.8663, 0.4688, 0.8027, 0.5312, 0.8027, 0.5312, 0.8663, 0.5, 0.8663, 0.5, 0.8027, 0.5625, 0.8027, 0.5625, 0.8663, 0.5312, 0.8663, 0.5312, 0.8027, 0.5938, 0.8027, 0.5938, 0.8663, 0.5625, 0.8663, 0.5625, 0.8027, 0.625, 0.8027, 0.625, 0.8663, 0.5938, 0.8663, 0.5938, 0.8027, 0.6562, 0.8027, 0.6562, 0.8663, 0.625, 0.8663, 0.625, 0.8027, 0.6875, 0.8027, 0.6875, 0.8663, 0.6562, 0.8663, 0.6562, 0.8027, 0.7187, 0.8027, 0.7188, 0.8663, 0.6875, 0.8663, 0.6875, 0.8027, 0.75, 0.8027, 0.75, 0.8663, 0.7188, 0.8663, 0.7187, 0.8027, 0.7812, 0.8027, 0.7812, 0.8663, 0.75, 0.8663, 0.75, 0.8027, 0.8125, 0.8027, 0.8125, 0.8663, 0.7812, 0.8663, 0.7812, 0.8027, 0.8438, 0.8027, 0.8438, 0.8663, 0.8125, 0.8663, 0.8125, 0.8027, 0.875, 0.8027, 0.875, 0.8663, 0.8438, 0.8663, 0.8438, 0.8027, 0.9062, 0.8027, 0.9062, 0.8663, 0.875, 0.8663, 0.875, 0.8027, 0.9375, 0.8027, 0.9375, 0.8663, 0.9062, 0.8663, 0.9062, 0.8027, 0.9687, 0.8027, 0.9688, 0.8663, 0.9375, 0.8663, 0.9375, 0.8027, 1.0, 0.8027, 1.0, 0.8663, 0.9688, 0.8663, 0.9687, 0.8027, 0.03125, 0.8663, 0.03125, 0.9308, 0.0, 0.9308, 0.0, 0.8663, 0.0625, 0.8663, 0.0625, 0.9308, 0.03125, 0.9308, 0.03125, 0.8663, 0.09375, 0.8663, 0.09375, 0.9308, 0.0625, 0.9308, 0.0625, 0.8663, 0.125, 0.8663, 0.125, 0.9308, 0.09375, 0.9308, 0.09375, 0.8663, 0.1562, 0.8663, 0.1562, 0.9308, 0.125, 0.9308, 0.125, 0.8663, 0.1875, 0.8663, 0.1875, 0.9308, 0.1562, 0.9308, 0.1562, 0.8663, 0.2188, 0.8663, 0.2188, 0.9308, 0.1875, 0.9308, 0.1875, 0.8663, 0.25, 0.8663, 0.25, 0.9308, 0.2188, 0.9308, 0.2188, 0.8663, 0.2812, 0.8663, 0.2812, 0.9308, 0.25, 0.9308, 0.25, 0.8663, 0.3125, 0.8663, 0.3125, 0.9308, 0.2812, 0.9308, 0.2812, 0.8663, 0.3438, 0.8663, 0.3438, 0.9308, 0.3125, 0.9308, 0.3125, 0.8663, 0.375, 0.8663, 0.375, 0.9308, 0.3438, 0.9308, 0.3438, 0.8663, 0.4062, 0.8663, 0.4062, 0.9308, 0.375, 0.9308, 0.375, 0.8663, 0.4375, 0.8663, 0.4375, 0.9308, 0.4062, 0.9308, 0.4062, 0.8663, 0.4688, 0.8663, 0.4688, 0.9308, 0.4375, 0.9308, 0.4375, 0.8663, 0.5, 0.8663, 0.5, 0.9308, 0.4688, 0.9308, 0.4688, 0.8663, 0.5312, 0.8663, 0.5312, 0.9308, 0.5, 0.9308, 0.5, 0.8663, 0.5625, 0.8663, 0.5625, 0.9308, 0.5312, 0.9308, 0.5312, 0.8663, 0.5938, 0.8663, 0.5938, 0.9308, 0.5625, 0.9308, 0.5625, 0.8663, 0.625, 0.8663, 0.625, 0.9308, 0.5938, 0.9308, 0.5938, 0.8663, 0.6562, 0.8663, 0.6562, 0.9308, 0.625, 0.9308, 0.625, 0.8663, 0.6875, 0.8663, 0.6875, 0.9308, 0.6562, 0.9308, 0.6562, 0.8663, 0.7188, 0.8663, 0.7188, 0.9308, 0.6875, 0.9308, 0.6875, 0.8663, 0.75, 0.8663, 0.75, 0.9308, 0.7188, 0.9308, 0.7188, 0.8663, 0.7812, 0.8663, 0.7812, 0.9308, 0.75, 0.9308, 0.75, 0.8663, 0.8125, 0.8663, 0.8125, 0.9308, 0.7812, 0.9308, 0.7812, 0.8663, 0.8438, 0.8663, 0.8437, 0.9308, 0.8125, 0.9308, 0.8125, 0.8663, 0.875, 0.8663, 0.875, 0.9308, 0.8437, 0.9308, 0.8438, 0.8663, 0.9062, 0.8663, 0.9062, 0.9308, 0.875, 0.9308, 0.875, 0.8663, 0.9375, 0.8663, 0.9375, 0.9308, 0.9062, 0.9308, 0.9062, 0.8663, 0.9688, 0.8663, 0.9688, 0.9308, 0.9375, 0.9308, 0.9375, 0.8663, 1.0, 0.8663, 1.0, 0.9308, 0.9688, 0.9308, 0.9688, 0.8663, 1.0, 0.6852, 1.0, 0.7352, 0.9688, 0.7352, 0.9687, 0.6852, 0.9687, 0.6852, 0.9688, 0.7352, 0.9375, 0.7352, 0.9375, 0.6852, 0.9375, 0.6852, 0.9375, 0.7352, 0.9062, 0.7352, 0.9062, 0.6852, 0.9062, 0.6852, 0.9062, 0.7352, 0.875, 0.7352, 0.875, 0.6852, 0.875, 0.6852, 0.875, 0.7352, 0.8438, 0.7352, 0.8438, 0.6852, 0.8438, 0.6852, 0.8438, 0.7352, 0.8125, 0.7352, 0.8125, 0.6852, 0.8125, 0.6852, 0.8125, 0.7352, 0.7812, 0.7352, 0.7812, 0.6852, 0.7812, 0.6852, 0.7812, 0.7352, 0.75, 0.7352, 0.75, 0.6852, 0.75, 0.6852, 0.75, 0.7352, 0.7188, 0.7352, 0.7188, 0.6852, 0.7188, 0.6852, 0.7188, 0.7352, 0.6875, 0.7352, 0.6875, 0.6852, 0.6875, 0.6852, 0.6875, 0.7352, 0.6562, 0.7352, 0.6562, 0.6852, 0.6562, 0.6852, 0.6562, 0.7352, 0.625, 0.7352, 0.625, 0.6852, 0.625, 0.6852, 0.625, 0.7352, 0.5938, 0.7352, 0.5938, 0.6852, 0.5938, 0.6852, 0.5938, 0.7352, 0.5625, 0.7352, 0.5625, 0.6852, 0.5625, 0.6852, 0.5625, 0.7352, 0.5312, 0.7352, 0.5312, 0.6852, 0.5312, 0.6852, 0.5312, 0.7352, 0.5, 0.7352, 0.5, 0.6852, 0.5, 0.6852, 0.5, 0.7352, 0.4688, 0.7352, 0.4687, 0.6852, 0.4687, 0.6852, 0.4688, 0.7352, 0.4375, 0.7352, 0.4375, 0.6852, 0.4375, 0.6852, 0.4375, 0.7352, 0.4062, 0.7352, 0.4062, 0.6852, 0.4062, 0.6852, 0.4062, 0.7352, 0.375, 0.7352, 0.375, 0.6852, 0.375, 0.6852, 0.375, 0.7352, 0.3437, 0.7352, 0.3438, 0.6852, 0.3438, 0.6852, 0.3437, 0.7352, 0.3125, 0.7352, 0.3125, 0.6852, 0.3125, 0.6852, 0.3125, 0.7352, 0.2812, 0.7352, 0.2812, 0.6852, 0.2812, 0.6852, 0.2812, 0.7352, 0.25, 0.7352, 0.25, 0.6852, 0.25, 0.6852, 0.25, 0.7352, 0.2188, 0.7352, 0.2188, 0.6852, 0.2188, 0.6852, 0.2188, 0.7352, 0.1875, 0.7352, 0.1875, 0.6852, 0.1875, 0.6852, 0.1875, 0.7352, 0.1562, 0.7352, 0.1562, 0.6852, 0.1562, 0.6852, 0.1562, 0.7352, 0.125, 0.7352, 0.125, 0.6852, 0.125, 0.6852, 0.125, 0.7352, 0.09375, 0.7352, 0.09375, 0.6852, 0.09375, 0.6852, 0.09375, 0.7352, 0.0625, 0.7352, 0.0625, 0.6852, 0.0625, 0.6852, 0.0625, 0.7352, 0.03125, 0.7352, 0.03125, 0.6852, 0.03125, 0.6852, 0.03125, 0.7352, 0.0, 0.7352, 0.0, 0.6852, 0.03125, 0.5, 0.03125, 0.6852, 0.0, 0.6852, 0.0, 0.5, 0.0625, 0.5, 0.0625, 0.6852, 0.03125, 0.6852, 0.03125, 0.5, 0.09375, 0.5, 0.09375, 0.6852, 0.0625, 0.6852, 0.0625, 0.5, 0.125, 0.5, 0.125, 0.6852, 0.09375, 0.6852, 0.09375, 0.5, 0.1562, 0.5, 0.1562, 0.6852, 0.125, 0.6852, 0.125, 0.5, 0.1875, 0.5, 0.1875, 0.6852, 0.1562, 0.6852, 0.1562, 0.5, 0.2188, 0.5, 0.2188, 0.6852, 0.1875, 0.6852, 0.1875, 0.5, 0.25, 0.5, 0.2188, 0.6852, 0.2188, 0.5, 0.2812, 0.6852, 0.25, 0.5, 0.2812, 0.5, 0.3125, 0.5, 0.3125, 0.6852, 0.2812, 0.6852, 0.2812, 0.5, 0.3438, 0.5, 0.3438, 0.6852, 0.3125, 0.6852, 0.3125, 0.5, 0.375, 0.5, 0.375, 0.6852, 0.3438, 0.6852, 0.3438, 0.5, 0.4062, 0.5, 0.4062, 0.6852, 0.375, 0.6852, 0.375, 0.5, 0.4375, 0.5, 0.4375, 0.6852, 0.4062, 0.6852, 0.4062, 0.5, 0.4688, 0.5, 0.4687, 0.6852, 0.4375, 0.6852, 0.4375, 0.5, 0.5, 0.5, 0.5, 0.6852, 0.4687, 0.6852, 0.4688, 0.5, 0.5312, 0.5, 0.5312, 0.6852, 0.5, 0.6852, 0.5, 0.5, 0.5625, 0.5, 0.5625, 0.6852, 0.5312, 0.6852, 0.5312, 0.5, 0.5938, 0.5, 0.5938, 0.6852, 0.5625, 0.6852, 0.5625, 0.5, 0.625, 0.5, 0.625, 0.6852, 0.5938, 0.6852, 0.5938, 0.5, 0.6562, 0.5, 0.6562, 0.6852, 0.625, 0.6852, 0.625, 0.5, 0.6875, 0.5, 0.6875, 0.6852, 0.6562, 0.6852, 0.6562, 0.5, 0.7188, 0.5, 0.7188, 0.6852, 0.6875, 0.6852, 0.6875, 0.5, 0.75, 0.5926, 0.7188, 0.6852, 0.7188, 0.5, 0.75, 0.5926, 0.75, 0.5, 0.7812, 0.5, 0.8125, 0.5, 0.8125, 0.6852, 0.7812, 0.6852, 0.7812, 0.5, 0.8438, 0.5, 0.8438, 0.6852, 0.8125, 0.6852, 0.8125, 0.5, 0.875, 0.5, 0.875, 0.6852, 0.8438, 0.6852, 0.8438, 0.5, 0.9062, 0.5, 0.9062, 0.6852, 0.875, 0.6852, 0.875, 0.5, 0.9375, 0.5, 0.9375, 0.6852, 0.9062, 0.6852, 0.9062, 0.5, 0.9688, 0.5, 0.9687, 0.6852, 0.9375, 0.6852, 0.9375, 0.5, 1.0, 0.5, 1.0, 0.6852, 0.9687, 0.6852, 0.9688, 0.5, 1.0, 0.7352, 1.0, 0.8027, 0.9687, 0.8027, 0.9688, 0.7352, 0.9688, 0.7352, 0.9687, 0.8027, 0.9375, 0.8027, 0.9375, 0.7352, 0.9375, 0.7352, 0.9375, 0.8027, 0.9062, 0.8027, 0.9062, 0.7352, 0.9062, 0.7352, 0.9062, 0.8027, 0.875, 0.8027, 0.875, 0.7352, 0.875, 0.7352, 0.875, 0.8027, 0.8438, 0.8027, 0.8438, 0.7352, 0.8438, 0.7352, 0.8438, 0.8027, 0.8438, 0.8027, 0.8438, 0.7352, 0.8125, 0.7352, 0.8125, 0.8027, 0.7812, 0.8027, 0.7812, 0.7352, 0.7812, 0.7352, 0.7812, 0.8027, 0.75, 0.8027, 0.75, 0.7352, 0.75, 0.7352, 0.75, 0.8027, 0.7187, 0.8027, 0.7188, 0.7352, 0.7188, 0.7352, 0.7187, 0.8027, 0.6875, 0.8027, 0.6875, 0.7352, 0.8125, 0.7352, 0.8438, 0.7352, 0.8438, 0.7352, 0.8125, 0.7352, 0.6562, 0.7352, 0.6562, 0.8027, 0.625, 0.8027, 0.625, 0.7352, 0.625, 0.7352, 0.625, 0.8027, 0.5938, 0.8027, 0.5938, 0.7352, 0.5938, 0.7352, 0.5938, 0.8027, 0.5625, 0.8027, 0.5625, 0.7352, 0.5625, 0.7352, 0.5625, 0.8027, 0.5312, 0.8027, 0.5312, 0.7352, 0.5312, 0.7352, 0.5312, 0.8027, 0.5, 0.8027, 0.5, 0.7352, 0.5, 0.7352, 0.5, 0.8027, 0.4688, 0.8027, 0.4688, 0.7352, 0.4688, 0.7352, 0.4688, 0.8027, 0.4375, 0.8027, 0.4375, 0.7352, 0.4375, 0.7352, 0.4375, 0.8027, 0.4062, 0.8027, 0.4062, 0.7352, 0.4062, 0.7352, 0.4062, 0.8027, 0.375, 0.8027, 0.375, 0.7352, 0.375, 0.7352, 0.375, 0.8027, 0.3438, 0.8027, 0.3437, 0.7352, 0.3437, 0.7352, 0.3438, 0.8027, 0.3125, 0.8027, 0.3125, 0.7352, 0.3125, 0.7352, 0.3125, 0.8027, 0.2812, 0.8027, 0.2812, 0.7352, 0.2812, 0.7352, 0.2812, 0.8027, 0.25, 0.8027, 0.25, 0.7352, 0.25, 0.7352, 0.25, 0.8027, 0.2188, 0.8027, 0.2188, 0.7352, 0.2188, 0.7352, 0.2188, 0.8027, 0.1875, 0.8027, 0.1875, 0.7352, 0.1875, 0.7352, 0.1875, 0.8027, 0.1562, 0.8027, 0.1562, 0.7352, 0.1562, 0.7352, 0.1562, 0.8027, 0.125, 0.8027, 0.125, 0.7352, 0.125, 0.7352, 0.125, 0.8027, 0.09375, 0.8027, 0.09375, 0.7352, 0.09375, 0.7352, 0.09375, 0.8027, 0.0625, 0.8027, 0.0625, 0.7352, 0.0625, 0.7352, 0.0625, 0.8027, 0.03125, 0.8027, 0.03125, 0.7352, 0.03125, 0.7352, 0.03125, 0.8027, 0.0, 0.8027, 0.0, 0.7352, 0.7968, 0.4854, 0.9496, 0.3833, 0.5283, 0.3418, 0.6875, 0.5, 0.6562, 0.5, 0.6562, 0.5, 0.6875, 0.5, 0.4062, 0.5, 0.375, 0.5, 0.375, 0.5, 0.4062, 0.5, 0.125, 0.5, 0.09375, 0.5, 0.09375, 0.5, 0.125, 0.5, 0.8125, 0.5, 0.7812, 0.5, 0.7812, 0.5, 0.8125, 0.5, 0.5312, 0.5, 0.5, 0.5, 0.5, 0.5, 0.5312, 0.5, 0.25, 0.5, 0.2188, 0.5, 0.25, 0.5, 0.9375, 0.5, 0.9062, 0.5, 0.9062, 0.5, 0.9375, 0.5, 0.6562, 0.5, 0.625, 0.5, 0.625, 0.5, 0.6562, 0.5, 0.375, 0.5, 0.3438, 0.5, 0.3438, 0.5, 0.375, 0.5, 0.09375, 0.5, 0.0625, 0.5, 0.0625, 0.5, 0.09375, 0.5, 0.7812, 0.5, 0.75, 0.5, 0.75, 0.5, 0.7812, 0.5, 0.5, 0.5, 0.4688, 0.5, 0.4688, 0.5, 0.5, 0.5, 0.2188, 0.5, 0.1875, 0.5, 0.1875, 0.5, 0.2188, 0.5, 0.9062, 0.5, 0.875, 0.5, 0.875, 0.5, 0.9062, 0.5, 0.625, 0.5, 0.5938, 0.5, 0.5938, 0.5, 0.625, 0.5, 0.3438, 0.5, 0.3125, 0.5, 0.3125, 0.5, 0.3438, 0.5, 0.0625, 0.5, 0.03125, 0.5, 0.03125, 0.5, 0.0625, 0.5, 0.75, 0.5, 0.7188, 0.5, 0.7188, 0.5, 0.75, 0.5, 0.4688, 0.5, 0.4375, 0.5, 0.4375, 0.5, 0.4688, 0.5, 0.1875, 0.5, 0.1562, 0.5, 0.1562, 0.5, 0.1875, 0.5, 0.875, 0.5, 0.8438, 0.5, 0.8438, 0.5, 0.875, 0.5, 0.5938, 0.5, 0.5625, 0.5, 0.5625, 0.5, 0.5938, 0.5, 0.3125, 0.5, 0.2812, 0.5, 0.2812, 0.5, 0.3125, 0.5, 1.0, 0.5, 0.9688, 0.5, 0.9688, 0.5, 1.0, 0.5, 0.03125, 0.5, 0.0, 0.5, 0.0, 0.5, 0.03125, 0.5, 0.7188, 0.5, 0.6875, 0.5, 0.6875, 0.5, 0.7188, 0.5, 0.4375, 0.5, 0.4062, 0.5, 0.4062, 0.5, 0.4375, 0.5, 0.1562, 0.5, 0.125, 0.5, 0.125, 0.5, 0.1562, 0.5, 0.8438, 0.5, 0.8125, 0.5, 0.8125, 0.5, 0.8438, 0.5, 0.5625, 0.5, 0.5312, 0.5, 0.5312, 0.5, 0.5625, 0.5, 0.2188, 0.5, 0.5146, 0.2968, 0.5146, 0.25, 0.25, 0.5, 0.9854, 0.2032, 0.5146, 0.2032, 0.5146, 0.2032, 0.9854, 0.2032, 0.7032, 0.01461, 0.6167, 0.05045, 0.5504, 0.1167, 0.9854, 0.2968, 0.5146, 0.2968, 0.5146, 0.2968, 0.9854, 0.2968, 0.5146, 0.2968, 0.5146, 0.25, 0.5146, 0.2032, 0.5146, 0.2032, 0.5146, 0.25, 0.5146, 0.2968, 0.0, 0.0, 0.0, 0.0, 0.0, 0.0, 0.0, 0.0, 0.25, 0.5, 0.25, 0.5, 0.25, 0.5, 0.25, 0.5, 0.0, 0.0, 0.0, 0.0, 0.0, 0.0, 0.0, 0.0, 0.25, 0.5, 0.5146, 0.25, 0.5146, 0.2032, 0.2812, 0.5, 0.25, 0.5, 0.2812, 0.5, 0.25, 0.5, 0.75, 0.5, 0.75, 0.5, 0.75, 0.5, 0.75, 0.5, 0.75, 0.5, 0.75, 0.5, 0.5146, 0.25, 0.25, 0.5, 0.5146, 0.25, 0.0, 0.0, 0.0, 0.0, 0.0, 0.0, 0.25, 0.5, 0.25, 0.5, 0.25, 0.5, 0.25, 0.5, 0.25, 0.6852, 0.2188, 0.6852, 0.2812, 0.6852, 0.25, 0.6852, 0.25, 0.5, 0.7188, 0.5, 0.75, 0.5, 0.75, 0.5926, 0.75, 0.5926, 0.75, 0.6852, 0.7188, 0.6852, 0.7812, 0.5, 0.7812, 0.6852, 0.75, 0.5926, 0.7812, 0.6852, 0.75, 0.6852, 0.75, 0.5926, 0.7032, 0.4854, 0.75, 0.49, 0.7968, 0.4854, 0.7968, 0.4854, 0.8418, 0.4717, 0.8833, 0.4496, 0.8833, 0.4496, 0.9197, 0.4197, 0.9496, 0.3833, 0.9496, 0.3833, 0.9717, 0.3418, 0.5283, 0.3418, 0.9717, 0.3418, 0.9854, 0.2968, 0.5283, 0.3418, 0.9854, 0.2968, 0.5146, 0.2968, 0.5283, 0.3418, 0.5283, 0.3418, 0.5504, 0.3833, 0.5803, 0.4197, 0.5803, 0.4197, 0.6167, 0.4496, 0.5283, 0.3418, 0.6167, 0.4496, 0.6582, 0.4717, 0.5283, 0.3418, 0.6582, 0.4717, 0.7032, 0.4854, 0.7968, 0.4854, 0.7968, 0.4854, 0.8833, 0.4496, 0.9496, 0.3833, 0.6582, 0.4717, 0.7968, 0.4854, 0.5283, 0.3418, 0.5283, 0.1582, 0.5146, 0.2032, 0.9854, 0.2032, 0.9854, 0.2032, 0.9717, 0.1582, 0.8833, 0.05045, 0.9717, 0.1582, 0.9496, 0.1167, 0.8833, 0.05045, 0.9496, 0.1167, 0.9197, 0.08029, 0.8833, 0.05045, 0.8833, 0.05045, 0.8418, 0.02827, 0.7968, 0.01461, 0.7968, 0.01461, 0.75, 0.01, 0.7032, 0.01461, 0.7032, 0.01461, 0.6582, 0.02827, 0.6167, 0.05045, 0.6167, 0.05045, 0.5803, 0.08029, 0.5504, 0.1167, 0.5504, 0.1167, 0.5283, 0.1582, 0.8833, 0.05045, 0.5283, 0.1582, 0.9854, 0.2032, 0.8833, 0.05045, 0.8833, 0.05045, 0.7968, 0.01461, 0.5504, 0.1167, 0.7968, 0.01461, 0.7032, 0.01461, 0.5504, 0.1167, 0.75, 0.5, 0.75, 0.5, 0.75, 0.5, 0.75, 0.5, 0.75, 0.5, 0.75, 0.5, 0.5146, 0.25, 0.25, 0.5, 0.25, 0.5, 0.0, 0.0, 0.0, 0.0, 0.0, 0.0, 0.25, 0.5, 0.25, 0.5, 0.25, 0.5, 0.25, 0.5, 0.25, 0.5, 0.25, 0.5, 0.25, 0.5, 0.25, 0.5, 0.25, 0.5, 0.25, 0.49, 0.2032, 0.01461, 0.25, 0.01, 0.2032, 0.4854, 0.05045, 0.3833, 0.01461, 0.2032, 0.2968, 0.4854, 0.25, 0.01, 0.2968, 0.01461, 0.3418, 0.4717, 0.2968, 0.4854, 0.3833, 0.4496, 0.2968, 0.4854, 0.2968, 0.01461, 0.3833, 0.4496, 0.2968, 0.01461, 0.3418, 0.02827, 0.3833, 0.05045, 0.3833, 0.05045, 0.4197, 0.08029, 0.2968, 0.01461, 0.4197, 0.08029, 0.4496, 0.1167, 0.2968, 0.01461, 0.4496, 0.1167, 0.4717, 0.1582, 0.4854, 0.2968, 0.4717, 0.1582, 0.4854, 0.2032, 0.4854, 0.2968, 0.4854, 0.2032, 0.49, 0.25, 0.4854, 0.2968, 0.4854, 0.2968, 0.4717, 0.3418, 0.3833, 0.4496, 0.4717, 0.3418, 0.4496, 0.3833, 0.4197, 0.4197, 0.3833, 0.4496, 0.4717, 0.3418, 0.4197, 0.4197, 0.3833, 0.4496, 0.2968, 0.01461, 0.4854, 0.2968, 0.25, 0.49, 0.2032, 0.4854, 0.2032, 0.01461, 0.1582, 0.02827, 0.2032, 0.01461, 0.1167, 0.05045, 0.2032, 0.01461, 0.2032, 0.4854, 0.1167, 0.05045, 0.2032, 0.4854, 0.1582, 0.4717, 0.1167, 0.4496, 0.1167, 0.4496, 0.08029, 0.4197, 0.2032, 0.4854, 0.08029, 0.4197, 0.05045, 0.3833, 0.2032, 0.4854, 0.05045, 0.3833, 0.02827, 0.3418, 0.01461, 0.2032, 0.02827, 0.3418, 0.01461, 0.2968, 0.01461, 0.2032, 0.01461, 0.2968, 0.01, 0.25, 0.01461, 0.2032, 0.01461, 0.2032, 0.02827, 0.1582, 0.1167, 0.05045, 0.02827, 0.1582, 0.05045, 0.1167, 0.1167, 0.05045, 0.05045, 0.1167, 0.08029, 0.08029, 0.1167, 0.05045, 0.1167, 0.05045, 0.2032, 0.4854, 0.01461, 0.2032, 0.2968, 0.4854, 0.25, 0.49, 0.25, 0.01, 0.8438, 0.7352, 0.8438, 0.8027, 0.8125, 0.8027, 0.8125, 0.7352, 0.6875, 0.7352, 0.6875, 0.8027, 0.6562, 0.8027, 0.6562, 0.7352, 0.8438, 0.8027, 0.8125, 0.8027, 0.8125, 0.8027, 0.8438, 0.8027, 0.6562, 0.7352, 0.6875, 0.7352, 0.6875, 0.7352, 0.6562, 0.7352, 0.6875, 0.7352, 0.6875, 0.8027, 0.6875, 0.8027, 0.6875, 0.7352, 0.6875, 0.8027, 0.6562, 0.8027, 0.6562, 0.8027, 0.6875, 0.8027, 0.8125, 0.8027, 0.8125, 0.7352, 0.8125, 0.7352, 0.8125, 0.8027, 0.6562, 0.8027, 0.6562, 0.7352, 0.6562, 0.7352, 0.6562, 0.8027])
me_cylinder_001.update()
me_icosphere_001 = bpy.data.meshes.new('Icosphere.001')
me_icosphere_001.from_pydata([(1.452, -0.1752, 0.2171), (1.51, -0.2509, 0.3138), (1.45, -0.2703, 0.3138), (1.363, -0.1752, 0.2724), (1.425, -0.09012, 0.2724), (1.525, -0.1226, 0.2724), (1.48, -0.2603, 0.3618), (1.423, -0.2509, 0.3671), (1.38, -0.1226, 0.3618), (1.48, -0.09012, 0.3618), (1.52, -0.2196, 0.3671), (1.452, -0.1752, 0.4171), (1.525, -0.2278, 0.2724), (1.425, -0.2603, 0.2724), (1.542, -0.1752, 0.3618), (1.38, -0.2278, 0.3618), (1.467, -0.2196, 0.4)], [], [(0, 12, 13), (12, 0, 5), (0, 13, 3), (0, 3, 4), (0, 4, 5), (12, 5, 14), (2, 1, 6), (3, 13, 15), (4, 3, 8), (5, 4, 9), (1, 10, 6), (2, 6, 7), (3, 15, 8), (4, 8, 9), (5, 9, 14), (6, 10, 16), (7, 6, 16), (8, 15, 11), (9, 8, 11), (14, 9, 11), (1, 2, 13, 12), (10, 1, 12, 14), (2, 7, 15, 13), (16, 10, 14, 11), (7, 16, 11, 15)])
_uv = me_icosphere_001.uv_layers.new(name='UVMap')
_uv.uv.foreach_set('vector', [0.1818, 0.0, 0.2727, 0.1575, 0.09091, 0.1575, 0.2727, 0.1575, 0.3636, 0.0, 0.4545, 0.1575, 0.9091, 0.0, 1.0, 0.1575, 0.8182, 0.1575, 0.7273, 0.0, 0.8182, 0.1575, 0.6364, 0.1575, 0.5455, 0.0, 0.6364, 0.1575, 0.4545, 0.1575, 0.2727, 0.1575, 0.4545, 0.1575, 0.3636, 0.3149, 0.1384, 0.2273, 0.2252, 0.2273, 0.1818, 0.3149, 0.8182, 0.1575, 1.0, 0.1575, 0.9091, 0.3149, 0.6364, 0.1575, 0.8182, 0.1575, 0.7273, 0.3149, 0.4545, 0.1575, 0.6364, 0.1575, 0.5455, 0.3149, 0.2252, 0.2273, 0.2794, 0.3087, 0.1818, 0.3149, 0.1384, 0.2273, 0.1818, 0.3149, 0.08424, 0.3087, 0.8182, 0.1575, 0.9091, 0.3149, 0.7273, 0.3149, 0.6364, 0.1575, 0.7273, 0.3149, 0.5455, 0.3149, 0.4545, 0.1575, 0.5455, 0.3149, 0.3636, 0.3149, 0.1818, 0.3149, 0.2794, 0.3087, 0.2252, 0.4025, 0.08424, 0.3087, 0.1818, 0.3149, 0.1384, 0.4025, 0.7273, 0.3149, 0.9091, 0.3149, 0.8182, 0.4724, 0.5455, 0.3149, 0.7273, 0.3149, 0.6364, 0.4724, 0.3636, 0.3149, 0.5455, 0.3149, 0.4545, 0.4724, 0.2252, 0.2273, 0.1384, 0.2273, 0.09091, 0.1575, 0.2727, 0.1575, 0.2794, 0.3087, 0.2252, 0.2273, 0.2727, 0.1575, 0.3636, 0.3149, 0.1384, 0.2273, 0.08424, 0.3087, 0.0, 0.3149, 0.09091, 0.1575, 0.2252, 0.4025, 0.2794, 0.3087, 0.3636, 0.3149, 0.2727, 0.4724, 0.08424, 0.3087, 0.1384, 0.4025, 0.09091, 0.4724, 0.0, 0.3149])
me_icosphere_001.update()
me_cube = bpy.data.meshes.new('Cube')
me_cube.from_pydata([(-100.0, -100.0, -100.0), (-100.0, -100.0, 100.0), (-100.0, 100.0, -100.0), (-100.0, 100.0, 100.0), (100.0, -100.0, -100.0), (100.0, -100.0, 100.0), (100.0, 100.0, -100.0), (100.0, 100.0, 100.0)], [], [(0, 2, 3, 1), (2, 6, 7, 3), (6, 4, 5, 7), (4, 0, 1, 5), (2, 0, 4, 6), (7, 5, 1, 3)])
_uv = me_cube.uv_layers.new(name='UVMap')
_uv.uv.foreach_set('vector', [0.375, 0.0, 0.375, 0.25, 0.625, 0.25, 0.625, 0.0, 0.375, 0.25, 0.375, 0.5, 0.625, 0.5, 0.625, 0.25, 0.375, 0.5, 0.375, 0.75, 0.625, 0.75, 0.625, 0.5, 0.375, 0.75, 0.375, 1.0, 0.625, 1.0, 0.625, 0.75, 0.125, 0.5, 0.125, 0.75, 0.375, 0.75, 0.375, 0.5, 0.625, 0.5, 0.625, 0.75, 0.875, 0.75, 0.875, 0.5])
me_cube.materials.append(mat_material)
me_cube.update()
me_cube_001 = bpy.data.meshes.new('Cube.001')
me_cube_001.from_pydata([(-100.0, -100.0, -100.0), (-100.0, -100.0, 100.0), (-100.0, 100.0, -100.0), (-100.0, 100.0, 100.0), (100.0, -100.0, -100.0), (100.0, -100.0, 100.0), (100.0, 100.0, -100.0), (100.0, 100.0, 100.0)], [], [(0, 1, 3, 2), (2, 3, 7, 6), (6, 7, 5, 4), (4, 5, 1, 0), (2, 6, 4, 0), (7, 3, 1, 5)])
_uv = me_cube_001.uv_layers.new(name='UVMap')
_uv.uv.foreach_set('vector', [0.375, 0.0, 0.625, 0.0, 0.625, 0.25, 0.375, 0.25, 0.375, 0.25, 0.625, 0.25, 0.625, 0.5, 0.375, 0.5, 0.375, 0.5, 0.625, 0.5, 0.625, 0.75, 0.375, 0.75, 0.375, 0.75, 0.625, 0.75, 0.625, 1.0, 0.375, 1.0, 0.125, 0.5, 0.375, 0.5, 0.375, 0.75, 0.125, 0.75, 0.625, 0.5, 0.875, 0.5, 0.875, 0.75, 0.625, 0.75])
me_cube_001.materials.append(mat_material_002)
me_cube_001.update()
me_cube_002 = bpy.data.meshes.new('Cube.002')
me_cube_002.from_pydata([(-100.0, -100.0, -100.0), (-100.0, -100.0, 100.0), (-100.0, 100.0, -100.0), (-100.0, 100.0, 100.0), (100.0, -100.0, -100.0), (100.0, -100.0, 100.0), (100.0, 100.0, -100.0), (100.0, 100.0, 100.0), (91.09, -91.09, -100.0), (-91.09, 91.09, -100.0), (91.09, 91.09, -100.0), (-91.09, -91.09, -100.0), (-91.09, -91.09, 100.0), (91.09, 91.09, 100.0), (-91.09, 91.09, 100.0), (91.09, -91.09, 100.0)], [], [(0, 1, 3, 2), (2, 3, 7, 6), (6, 7, 5, 4), (4, 5, 1, 0), (11, 0, 2, 6, 4, 8, 10, 9), (4, 0, 11, 8), (3, 1, 5, 15, 12, 14), (5, 7, 3, 14, 13, 15), (12, 11, 9, 14), (14, 9, 10, 13), (10, 8, 15, 13), (8, 11, 12, 15)])
_uv = me_cube_002.uv_layers.new(name='UVMap')
_uv.uv.foreach_set('vector', [0.375, 0.0, 0.625, 0.0, 0.625, 0.25, 0.375, 0.25, 0.375, 0.25, 0.625, 0.25, 0.625, 0.5, 0.375, 0.5, 0.375, 0.5, 0.625, 0.5, 0.625, 0.75, 0.375, 0.75, 0.375, 0.75, 0.625, 0.75, 0.625, 1.0, 0.375, 1.0, 0.1361, 0.7389, 0.125, 0.75, 0.125, 0.5, 0.375, 0.5, 0.375, 0.75, 0.3639, 0.7389, 0.3639, 0.5111, 0.1361, 0.5111, 0.375, 0.75, 0.125, 0.75, 0.1361, 0.7389, 0.3639, 0.7389, 0.875, 0.5, 0.875, 0.75, 0.625, 0.75, 0.6361, 0.7389, 0.8639, 0.7389, 0.8639, 0.5111, 0.625, 0.75, 0.625, 0.5, 0.875, 0.5, 0.8639, 0.5111, 0.6361, 0.5111, 0.6361, 0.7389, 0.441, 0.0, 0.559, 0.0, 0.559, 0.25, 0.441, 0.25, 0.441, 0.25, 0.559, 0.25, 0.559, 0.5, 0.441, 0.5, 0.559, 0.5, 0.559, 0.75, 0.441, 0.75, 0.441, 0.5, 0.559, 0.75, 0.559, 1.0, 0.441, 1.0, 0.441, 0.75])
me_cube_002.materials.append(mat_material_002)
me_cube_002.update()
me_cube_003 = bpy.data.meshes.new('Cube.003')
me_cube_003.from_pydata([(-100.0, -100.0, -100.0), (-100.0, -100.0, 100.0), (-100.0, 100.0, -100.0), (-100.0, 100.0, 100.0), (100.0, -100.0, -100.0), (100.0, -100.0, 100.0), (100.0, 100.0, -100.0), (100.0, 100.0, 100.0)], [], [(0, 1, 3, 2), (2, 3, 7, 6), (6, 7, 5, 4), (4, 5, 1, 0), (2, 6, 4, 0), (7, 3, 1, 5)])
_uv = me_cube_003.uv_layers.new(name='UVMap')
_uv.uv.foreach_set('vector', [0.375, 0.0, 0.625, 0.0, 0.625, 0.25, 0.375, 0.25, 0.375, 0.25, 0.625, 0.25, 0.625, 0.5, 0.375, 0.5, 0.375, 0.5, 0.625, 0.5, 0.625, 0.75, 0.375, 0.75, 0.375, 0.75, 0.625, 0.75, 0.625, 1.0, 0.375, 1.0, 0.125, 0.5, 0.375, 0.5, 0.375, 0.75, 0.125, 0.75, 0.625, 0.5, 0.875, 0.5, 0.875, 0.75, 0.625, 0.75])
me_cube_003.materials.append(mat_material_003)
me_cube_003.update()
me_cube_005 = bpy.data.meshes.new('Cube.005')
me_cube_005.from_pydata([(-450.0, -285.6, -120.5), (-162.9, -48.7, 141.2), (-319.6, 396.8, -162.1), (-198.0, 246.2, 107.3), (153.3, -501.8, -132.6), (60.81, -269.7, 157.9), (147.7, 109.5, -172.9), (100.0, 100.0, 100.0)], [], [(0, 1, 3, 2), (2, 3, 7, 6), (6, 7, 5, 4), (4, 5, 1, 0), (2, 6, 4, 0), (7, 3, 1, 5)])
me_cube_005.polygons.foreach_set('use_smooth', [True] * 6)
_uv = me_cube_005.uv_layers.new(name='UVMap')
_uv.uv.foreach_set('vector', [0.375, 0.0, 0.625, 0.0, 0.625, 0.25, 0.375, 0.25, 0.375, 0.25, 0.625, 0.25, 0.625, 0.5, 0.375, 0.5, 0.375, 0.5, 0.625, 0.5, 0.625, 0.75, 0.375, 0.75, 0.375, 0.75, 0.625, 0.75, 0.625, 1.0, 0.375, 1.0, 0.125, 0.5, 0.375, 0.5, 0.375, 0.75, 0.125, 0.75, 0.625, 0.5, 0.875, 0.5, 0.875, 0.75, 0.625, 0.75])
me_cube_005.materials.append(mat_material_004)
me_cube_005.update()
me_cube_006 = bpy.data.meshes.new('Cube.006')
me_cube_006.from_pydata([(-450.0, -285.6, -120.5), (-162.9, -48.7, 141.2), (-319.6, 396.8, -162.1), (-198.0, 246.2, 107.3), (153.3, -501.8, -132.6), (60.81, -269.7, 157.9), (147.7, 109.5, -172.9), (100.0, 100.0, 100.0)], [], [(0, 1, 3, 2), (2, 3, 7, 6), (6, 7, 5, 4), (4, 5, 1, 0), (2, 6, 4, 0), (7, 3, 1, 5)])
me_cube_006.polygons.foreach_set('use_smooth', [True] * 6)
_uv = me_cube_006.uv_layers.new(name='UVMap')
_uv.uv.foreach_set('vector', [0.375, 0.0, 0.625, 0.0, 0.625, 0.25, 0.375, 0.25, 0.375, 0.25, 0.625, 0.25, 0.625, 0.5, 0.375, 0.5, 0.375, 0.5, 0.625, 0.5, 0.625, 0.75, 0.375, 0.75, 0.375, 0.75, 0.625, 0.75, 0.625, 1.0, 0.375, 1.0, 0.125, 0.5, 0.375, 0.5, 0.375, 0.75, 0.125, 0.75, 0.625, 0.5, 0.875, 0.5, 0.875, 0.75, 0.625, 0.75])
me_cube_006.materials.append(mat_material_004)
me_cube_006.update()
me_cube_007 = bpy.data.meshes.new('Cube.007')
me_cube_007.from_pydata([(-545.1, -303.0, -94.2), (-162.9, -48.7, 617.6), (-319.0, 370.8, -156.2), (-198.0, 246.2, 580.2), (153.3, -501.8, -132.6), (60.81, -269.7, 586.8), (438.7, 346.8, -202.2), (100.0, 100.0, 758.0)], [], [(0, 1, 3, 2), (2, 3, 7, 6), (6, 7, 5, 4), (4, 5, 1, 0), (2, 6, 4, 0), (7, 3, 1, 5)])
me_cube_007.polygons.foreach_set('use_smooth', [True] * 6)
_uv = me_cube_007.uv_layers.new(name='UVMap')
_uv.uv.foreach_set('vector', [0.375, 0.0, 0.625, 0.0, 0.625, 0.25, 0.375, 0.25, 0.375, 0.25, 0.625, 0.25, 0.625, 0.5, 0.375, 0.5, 0.375, 0.5, 0.625, 0.5, 0.625, 0.75, 0.375, 0.75, 0.375, 0.75, 0.625, 0.75, 0.625, 1.0, 0.375, 1.0, 0.125, 0.5, 0.375, 0.5, 0.375, 0.75, 0.125, 0.75, 0.625, 0.5, 0.875, 0.5, 0.875, 0.75, 0.625, 0.75])
me_cube_007.materials.append(mat_material_004)
me_cube_007.update()
arm_armature = bpy.data.armatures.new('Armature')  # bones are not reproduced

# ---- objects
ob_light = bpy.data.objects.new('Light', light_light)
ob_camera = bpy.data.objects.new('Camera', cam_camera)
ob_empty_001 = bpy.data.objects.new('Empty.001', None)
ob_original = bpy.data.objects.new('original', me_cylinder_002)
ob_applied = bpy.data.objects.new('applied', me_cylinder_004)
ob_armature = bpy.data.objects.new('Armature', arm_armature)
ob_cylinder = bpy.data.objects.new('Cylinder', me_cylinder)
ob_cylinder_001 = bpy.data.objects.new('Cylinder.001', me_cylinder_001)
ob_icosphere = bpy.data.objects.new('Icosphere', me_icosphere_001)
ob_cube = bpy.data.objects.new('Cube', me_cube)
ob_cube_001 = bpy.data.objects.new('Cube.001', me_cube_001)
ob_cube_002 = bpy.data.objects.new('Cube.002', me_cube_002)
ob_cube_003 = bpy.data.objects.new('Cube.003', me_cube_003)
ob_rock = bpy.data.objects.new('Rock', me_cube_005)
ob_rock_001 = bpy.data.objects.new('Rock.001', me_cube_006)
ob_rock_002 = bpy.data.objects.new('Rock.002', me_cube_007)

# ---- transforms, parenting, visibility, modifiers, constraints
ob_light.location = (-7.317, -7.072, 5.833)
ob_light.rotation_euler = (0.6503, 0.05522, 1.866)
ob_light.lock_rotations_4d = False
ob_light.empty_display_type = 'ARROWS'
ob_light.color = (0.0, 0.0, 0.0, 0.0)
ob_light.lineart.crease_threshold = 0.0
ob_camera.location = (-1.376, -2.648, 1.723)
ob_camera.rotation_euler = (0.9285, 8.742e-07, -0.4189)
ob_camera.lock_rotations_4d = False
ob_camera.empty_display_type = 'ARROWS'
ob_camera.color = (0.0, 0.0, 0.0, 0.0)
ob_camera.display_type = 'WIRE'
ob_camera.lineart.crease_threshold = 0.0
ob_empty_001.location = (0.7654, 7.175e-08, -0.534)
ob_empty_001.rotation_euler = (1.571, -0.0, -0.0)
ob_empty_001.empty_display_type = 'IMAGE'
ob_empty_001.empty_display_size = 4.172
ob_empty_001.empty_image_offset = (-0.6833, -0.2976)
ob_empty_001.hide_render = True
ob_original.location = (0.0, 0.0, 0.0)
ob_original.rotation_euler = (0.0, 1.571, 0.0)
ob_original.hide_render = True
_m = ob_original.modifiers.new('Mirror', 'MIRROR')
_m.use_axis = (False, True, False)
ob_applied.parent = ob_armature
ob_applied.location = (0.0, 0.0, 0.0)
ob_applied.rotation_euler = (0.0, 1.571, 0.0)
_vg = ob_applied.vertex_groups.new(name='Bone')
for _i, _w in zip([0, 1, 2, 3, 5, 6, 7, 8, 9, 10, 11, 12, 13, 14, 15, 16, 17, 18, 19, 20, 21, 23, 24, 25, 26, 27, 28, 29, 30, 31, 32, 33, 34, 35, 36, 38, 42, 43, 44, 45, 46, 47, 48, 50, 51, 52, 53, 54, 55, 56, 57, 58, 59, 60, 61, 62, 63, 64, 65, 66, 67, 68, 69, 70, 71, 72, 73, 74], [0.05523, 0.9999, 0.06661, 0.9989, 0.9987, 0.9991, 0.9984, 0.9983, 0.8806, 0.902, 0.8723, 0.9999, 1.0, 0.9966, 0.9966, 0.9984, 0.9984, 0.9986, 0.999, 0.02884, 0.9999, 0.9999, 0.9956, 1.0, 0.8525, 0.7436, 0.9988, 0.9988, 0.9986, 0.9985, 0.9986, 0.9984, 0.9984, 0.9987, 0.9999, 0.245, 0.9544, 0.97, 0.97, 0.05979, 0.9999, 0.03684, 0.9988, 0.9987, 0.9991, 0.9984, 0.9982, 0.8805, 0.8989, 0.8729, 0.9999, 1.0, 0.9965, 0.9966, 0.9983, 0.9983, 0.9985, 0.999, 0.9988, 0.9987, 0.9986, 0.9984, 0.9986, 0.9984, 0.9984, 0.9987, 0.9698, 0.9698]): _vg.add([_i], _w, 'REPLACE')
_vg = ob_applied.vertex_groups.new(name='Bone.001')
for _i, _w in zip([11, 27, 37, 38, 56], [0.02739, 0.1488, 0.9527, 0.7147, 0.02692]): _vg.add([_i], _w, 'REPLACE')
_vg = ob_applied.vertex_groups.new(name='Bone.002')
for _i, _w in zip([0, 2, 4, 9, 10, 11, 20, 22, 26, 27, 37, 38, 39, 40, 41, 42, 43, 44, 45, 47, 49, 54, 55, 56, 73, 74], [0.9394, 0.9308, 0.981, 0.1199, 0.09024, 0.08905, 0.948, 0.993, 0.1534, 0.1077, 0.03511, 0.03052, 0.9568, 0.9886, 0.2549, 0.001051, 0.01028, 0.01028, 0.934, 0.9547, 0.9748, 0.12, 0.09323, 0.08868, 0.01065, 0.01065]): _vg.add([_i], _w, 'REPLACE')
_vg = ob_applied.vertex_groups.new(name='Bone.003')
for _i, _w in zip([39, 41], [0.02932, 0.7588]): _vg.add([_i], _w, 'REPLACE')
_m = ob_applied.modifiers.new('Armature', 'ARMATURE')
_m.object = ob_armature
ob_armature.location = (0.0, 0.0, 0.0)
ob_armature.hide_render = True
ob_cylinder.location = (0.5641, -2.491e-08, 0.1854)
ob_cylinder.rotation_euler = (0.0, 1.571, 0.0)
ob_cylinder.scale = (0.004317, 0.004317, 0.0125)
ob_cylinder.hide_render = True
ob_cylinder_001.location = (0.5641, -2.491e-08, 0.1854)
ob_cylinder_001.rotation_euler = (0.0, 1.571, 0.0)
ob_cylinder_001.scale = (0.004317, 0.004317, 0.0125)
ob_cylinder_001.hide_render = True
_m = ob_cylinder_001.modifiers.new('Decimate', 'DECIMATE')
_m.decimate_type = 'DISSOLVE'
_m.iterations = 7
_m.angle_limit = 0.3491
ob_icosphere.location = (0.0, 0.0, 0.0)
ob_icosphere.hide_render = True
_m = ob_icosphere.modifiers.new('Mirror', 'MIRROR')
_m.use_axis = (False, True, False)
ob_cube.location = (0.0, 0.0, 0.0)
ob_cube.scale = (0.1, 0.1, 0.1)
ob_cube_001.location = (0.0, 0.0, -10.62)
ob_cube_001.scale = (0.105, 0.105, 0.01)
ob_cube_002.location = (0.0, 0.0, 10.65)
ob_cube_002.scale = (0.105, 0.105, 0.01)
ob_cube_003.location = (0.0, 0.0, -9.518)
ob_cube_003.scale = (0.1, 0.1, 0.005)
ob_rock.location = (0.0, 0.0, 0.0)
ob_rock.scale = (0.005969, 0.005961, 0.005945)
_m = ob_rock.modifiers.new('Subdivision', 'SUBSURF')
_m.render_levels = 1
_m = ob_rock.modifiers.new('Displace', 'DISPLACE')
_m.strength = 94.6
_m.texture_coords = 'GLOBAL'
ob_rock_001.location = (0.0, 0.0, 0.0)
ob_rock_001.scale = (0.005969, 0.005961, 0.005945)
ob_rock_001.hide_render = True
_m = ob_rock_001.modifiers.new('Subdivision', 'SUBSURF')
_m.levels = 2
_m = ob_rock_001.modifiers.new('Displace', 'DISPLACE')
_m.strength = 94.6
_m.texture_coords = 'GLOBAL'
ob_rock_002.location = (0.0, 0.0, 0.0)
ob_rock_002.scale = (0.005969, 0.005961, 0.005945)
ob_rock_002.hide_render = True
_m = ob_rock_002.modifiers.new('Subdivision', 'SUBSURF')
_m.levels = 2
_m = ob_rock_002.modifiers.new('Displace', 'DISPLACE')
_m.strength = 94.6
_m.texture_coords = 'GLOBAL'

# ---- collection membership
col_collection.objects.link(ob_light)
col_collection.objects.link(ob_camera)
col_collection.objects.link(ob_empty_001)
col_guppy2.objects.link(ob_original)
col_guppy2.objects.link(ob_applied)
col_guppy2.objects.link(ob_armature)
col_guppy1.objects.link(ob_cylinder)
col_guppy1.objects.link(ob_cylinder_001)
col_guppy1.objects.link(ob_icosphere)
col_tank.objects.link(ob_cube)
col_tank.objects.link(ob_cube_001)
col_tank.objects.link(ob_cube_002)
col_tank.objects.link(ob_cube_003)
col_collection_4.objects.link(ob_rock)
col_collection_4.objects.link(ob_rock_001)
col_collection_4.objects.link(ob_rock_002)

# ---- scene / render settings (as saved in the file)
scene.camera = ob_camera
scene.frame_start = 1; scene.frame_end = 140; scene.frame_set(25)
scene.render.engine = 'BLENDER_EEVEE_NEXT'
scene.render.image_settings.file_format = 'FFMPEG'
scene.render.image_settings.color_mode = 'RGB'
scene.render.resolution_x = 100
scene.render.resolution_y = 100
scene.render.fps = 60
scene.render.film_transparent = True
scene.view_settings.view_transform = 'Standard'
scene.unit_settings.scale_length = 0.01
bpy.context.view_layer.update()
